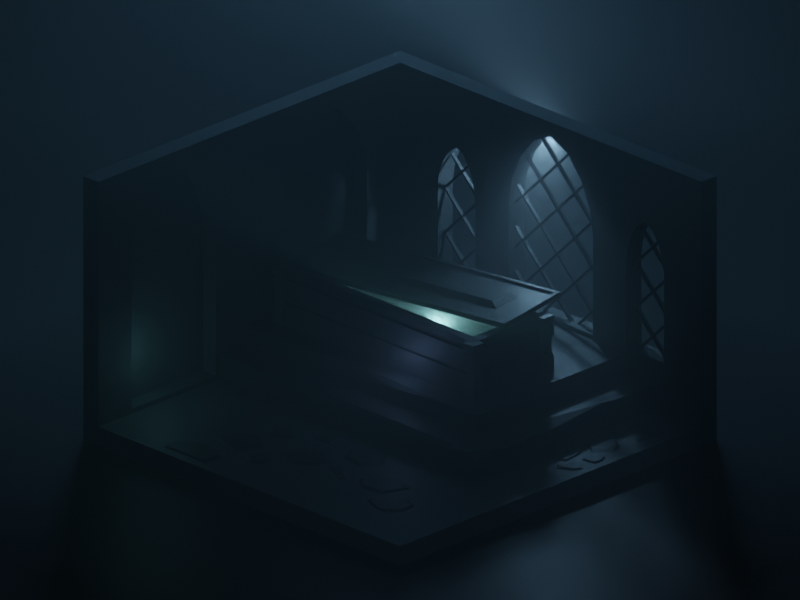 # Source: Crypt.blend  (saved by Blender 2.82.7; exported with 4.5.12 LTS)
import bpy
from mathutils import Matrix  # noqa: F401  (used for matrix-valued properties, if any)

bpy.ops.wm.read_factory_settings(use_empty=True)
scene = bpy.context.scene
scene.name = 'Scene'

# ---- collections
col_collection = bpy.data.collections.new('Collection'); scene.collection.children.link(col_collection)

# ---- materials (node trees are filled in below, after node groups)
mat_stonelight = bpy.data.materials.new('StoneLight')
mat_stonedark = bpy.data.materials.new('StoneDark')
mat_blackplain = bpy.data.materials.new('BlackPlain')
mat_material_001 = bpy.data.materials.new('Material.001')

# ---- material node trees
mat_stonelight.use_nodes = True; mat_stonelight.node_tree.nodes.clear()
_N = mat_stonelight.node_tree.nodes; _L = mat_stonelight.node_tree.links
n0 = _N.new('ShaderNodeOutputMaterial'); n0.name = 'Material Output'; n0.location = (300, 300)
n1 = _N.new('ShaderNodeBsdfPrincipled'); n1.name = 'Principled BSDF'; n1.location = (10, 300)
n1.distribution = 'GGX'
n1.subsurface_method = 'BURLEY'
n1.inputs[0].default_value = (0.2164, 0.2164, 0.2164, 1.0)
n1.inputs[3].default_value = 1.45
n1.inputs[27].default_value = (0.0, 0.0, 0.0, 1.0)
n1.inputs[28].default_value = 1.0
_L.new(n1.outputs[0], n0.inputs[0])
n0.is_active_output = True
mat_stonedark.use_nodes = True; mat_stonedark.node_tree.nodes.clear()
_N = mat_stonedark.node_tree.nodes; _L = mat_stonedark.node_tree.links
n0 = _N.new('ShaderNodeOutputMaterial'); n0.name = 'Material Output'; n0.location = (300, 300)
n1 = _N.new('ShaderNodeBsdfPrincipled'); n1.name = 'Principled BSDF'; n1.location = (10, 300)
n1.distribution = 'GGX'
n1.subsurface_method = 'BURLEY'
n1.inputs[0].default_value = (0.1329, 0.1329, 0.1329, 1.0)
n1.inputs[3].default_value = 1.45
n1.inputs[27].default_value = (0.0, 0.0, 0.0, 1.0)
n1.inputs[28].default_value = 1.0
_L.new(n1.outputs[0], n0.inputs[0])
n0.is_active_output = True
mat_blackplain.use_nodes = True; mat_blackplain.node_tree.nodes.clear()
_N = mat_blackplain.node_tree.nodes; _L = mat_blackplain.node_tree.links
n0 = _N.new('ShaderNodeOutputMaterial'); n0.name = 'Material Output'; n0.location = (300, 300)
n1 = _N.new('ShaderNodeBsdfPrincipled'); n1.name = 'Principled BSDF'; n1.location = (10, 300)
n1.distribution = 'GGX'
n1.subsurface_method = 'BURLEY'
n1.inputs[0].default_value = (0.01002, 0.01002, 0.01002, 1.0)
n1.inputs[3].default_value = 1.45
n1.inputs[27].default_value = (0.0, 0.0, 0.0, 1.0)
n1.inputs[28].default_value = 1.0
_L.new(n1.outputs[0], n0.inputs[0])
n0.is_active_output = True
mat_material_001.use_nodes = True; mat_material_001.node_tree.nodes.clear()
_N = mat_material_001.node_tree.nodes; _L = mat_material_001.node_tree.links
n0 = _N.new('ShaderNodeOutputMaterial'); n0.name = 'Material Output'; n0.location = (300, 300)
n1 = _N.new('ShaderNodeVolumePrincipled'); n1.name = 'Principled Volume'; n1.location = (10, 274)
n1.inputs[2].default_value = 0.12
_L.new(n1.outputs[0], n0.inputs[1])
n0.is_active_output = True

# ---- world
world_world = bpy.data.worlds.new('World'); scene.world = world_world
world_world.use_nodes = True; world_world.node_tree.nodes.clear()
_N = world_world.node_tree.nodes; _L = world_world.node_tree.links
n0 = _N.new('ShaderNodeOutputWorld'); n0.name = 'World Output'; n0.location = (300, 300)
n1 = _N.new('ShaderNodeBackground'); n1.name = 'Background'; n1.location = (10, 300)
n1.inputs[0].default_value = (0.01165, 0.03272, 0.05088, 1.0)
_L.new(n1.outputs[0], n0.inputs[0])
n0.is_active_output = True
world_world.color = (0.05088, 0.05088, 0.05088)
world_world.use_sun_shadow = False
world_world.sun_shadow_jitter_overblur = 0.0

# ---- cameras
cam_camera_001 = bpy.data.cameras.new('Camera.001')
cam_camera_001.type = 'ORTHO'
cam_camera_001.ortho_scale = 15.0

# ---- lights
light_area = bpy.data.lights.new('Area', 'AREA')
light_area.color = (0.2825, 0.6267, 1.0)
light_area.transmission_factor = 0.0
light_area.energy = 785.4
light_area.shadow_soft_size = 9.964
light_area.shadow_maximum_resolution = 0.006
light_area.use_absolute_resolution = True
light_area.size = 9.964
light_area.size_y = 1.0
light_area_001 = bpy.data.lights.new('Area.001', 'AREA')
light_area_001.color = (0.3522, 0.6726, 1.0)
light_area_001.transmission_factor = 0.0
light_area_001.energy = 392.7
light_area_001.shadow_soft_size = 0.5
light_area_001.shadow_maximum_resolution = 0.006
light_area_001.use_absolute_resolution = True
light_area_001.size = 0.5
light_area_001.size_y = 1.0
light_point = bpy.data.lights.new('Point', 'POINT')
light_point.color = (0.3779, 0.9738, 1.0)
light_point.transmission_factor = 0.0
light_point.energy = 500.0
light_point.shadow_soft_size = 0.2
light_point.shadow_maximum_resolution = 0.006
light_point.use_absolute_resolution = True
light_point_001 = bpy.data.lights.new('Point.001', 'POINT')
light_point_001.color = (0.3173, 0.9409, 1.0)
light_point_001.transmission_factor = 0.0
light_point_001.use_shadow = False
light_point_001.energy = 11.0
light_point_001.shadow_soft_size = 1.0
light_point_001.shadow_maximum_resolution = 0.006
light_point_001.use_absolute_resolution = True
light_point_002 = bpy.data.lights.new('Point.002', 'POINT')
light_point_002.color = (0.357, 0.5339, 1.0)
light_point_002.transmission_factor = 0.0
light_point_002.energy = 11.0
light_point_002.shadow_soft_size = 0.25
light_point_002.shadow_maximum_resolution = 0.006
light_point_002.use_absolute_resolution = True

# ---- meshes
me_plane = bpy.data.meshes.new('Plane')
me_plane.from_pydata([(-1.0, -1.0, 0.0), (1.0, -1.0, 0.0), (-1.0, 1.0, 0.0), (1.0, 1.0, 0.0), (-1.0, -1.0, 1.25), (-1.0, 1.0, 1.25), (1.0, 1.0, 1.25), (-1.1, 1.1, -0.1), (-1.1, -1.0, -0.1), (1.0, -1.0, -0.1), (1.0, 1.1, -0.1), (-1.1, 1.1, 1.25), (-1.1, -1.0, 1.25), (1.0, 1.1, 1.25)], [], [(0, 2, 3, 1), (2, 5, 6, 3), (0, 4, 5, 2), (8, 9, 10, 7), (7, 10, 13, 11), (8, 7, 11, 12), (0, 1, 9, 8), (4, 0, 8, 12), (5, 4, 12, 11), (1, 3, 10, 9), (3, 6, 13, 10), (6, 5, 11, 13)])
_uv = me_plane.uv_layers.new(name='UVMap')
_uv.uv.foreach_set('vector', [0.0, 0.0, 0.0, 1.0, 1.0, 1.0, 1.0, 0.0, 0.0, 1.0, 0.0, 1.0, 1.0, 1.0, 1.0, 1.0, 0.0, 0.0, 0.0, 0.0, 0.0, 1.0, 0.0, 1.0, 0.0, 0.0, 1.0, 0.0, 1.0, 1.0, 0.0, 1.0, 0.0, 1.0, 1.0, 1.0, 1.0, 1.0, 0.0, 1.0, 0.0, 0.0, 0.0, 1.0, 0.0, 1.0, 0.0, 0.0, 0.0, 0.0, 1.0, 0.0, 1.0, 0.0, 0.0, 0.0, 0.0, 0.0, 0.0, 0.0, 0.0, 0.0, 0.0, 0.0, 0.0, 1.0, 0.0, 0.0, 0.0, 0.0, 0.0, 1.0, 1.0, 0.0, 1.0, 1.0, 1.0, 1.0, 1.0, 0.0, 1.0, 1.0, 1.0, 1.0, 1.0, 1.0, 1.0, 1.0, 1.0, 1.0, 0.0, 1.0, 0.0, 1.0, 1.0, 1.0])
me_plane.materials.append(mat_stonelight)
me_plane.use_remesh_fix_poles = True
me_plane.use_remesh_preserve_attributes = False
me_plane.use_mirror_vertex_groups = False
me_plane.update()
me_plane_001 = bpy.data.meshes.new('Plane.001')
me_plane_001.from_pydata([(-1.117, -0.9802, -8.641e-10), (1.117, -0.9802, -8.641e-10), (-6.324e-10, 2.736, -7.588e-08), (-1.117, 1.077, -3.16e-08), (-0.4459, 2.515, -6.835e-08), (-0.7984, 2.085, -5.57e-08), (-1.034, 1.551, -4.15e-08), (1.117, 1.077, -3.16e-08), (0.4459, 2.515, -6.835e-08), (0.7984, 2.085, -5.57e-08), (1.034, 1.551, -4.15e-08), (-3.0, -0.9802, 2.619e-08), (-2.001, -0.9802, 2.619e-08), (-2.501, 1.749, -4.423e-08), (-3.0, 0.8215, -1.948e-08), (-2.7, 1.625, -4.002e-08), (-2.857, 1.385, -3.295e-08), (-2.963, 1.086, -2.502e-08), (-2.001, 0.8215, -1.948e-08), (-2.301, 1.625, -4.002e-08), (-2.144, 1.385, -3.295e-08), (-2.038, 1.086, -2.502e-08), (3.0, -0.9802, 2.619e-08), (2.001, -0.9802, 2.619e-08), (2.501, 1.749, -4.423e-08), (3.0, 0.8215, -1.948e-08), (2.7, 1.625, -4.002e-08), (2.857, 1.385, -3.295e-08), (2.963, 1.086, -2.502e-08), (2.001, 0.8215, -1.948e-08), (2.301, 1.625, -4.002e-08), (2.144, 1.385, -3.295e-08), (2.038, 1.086, -2.502e-08), (-1.117, -0.9802, -0.8953), (1.117, -0.9802, -0.8953), (-6.324e-10, 2.736, -0.8953), (-1.117, 1.077, -0.8953), (-0.4459, 2.515, -0.8953), (-0.7984, 2.085, -0.8953), (-1.034, 1.551, -0.8953), (1.117, 1.077, -0.8953), (0.4459, 2.515, -0.8953), (0.7984, 2.085, -0.8953), (1.034, 1.551, -0.8953), (-3.0, -0.9802, -0.8953), (-2.001, -0.9802, -0.8953), (-2.501, 1.749, -0.8953), (-3.0, 0.8215, -0.8953), (-2.7, 1.625, -0.8953), (-2.857, 1.385, -0.8953), (-2.963, 1.086, -0.8953), (-2.001, 0.8215, -0.8953), (-2.301, 1.625, -0.8953), (-2.144, 1.385, -0.8953), (-2.038, 1.086, -0.8953), (3.0, -0.9802, -0.8953), (2.001, -0.9802, -0.8953), (2.501, 1.749, -0.8953), (3.0, 0.8215, -0.8953), (2.7, 1.625, -0.8953), (2.857, 1.385, -0.8953), (2.963, 1.086, -0.8953), (2.001, 0.8215, -0.8953), (2.301, 1.625, -0.8953), (2.144, 1.385, -0.8953), (2.038, 1.086, -0.8953)], [], [(0, 3, 6, 5, 4, 2, 8, 9, 10, 7, 1), (11, 14, 17, 16, 15, 13, 19, 20, 21, 18, 12), (22, 23, 29, 32, 31, 30, 24, 26, 27, 28, 25), (33, 34, 40, 43, 42, 41, 35, 37, 38, 39, 36), (44, 45, 51, 54, 53, 52, 46, 48, 49, 50, 47), (55, 58, 61, 60, 59, 57, 63, 64, 65, 62, 56), (9, 8, 41, 42), (24, 30, 63, 57), (16, 17, 50, 49), (2, 4, 37, 35), (17, 14, 47, 50), (4, 5, 38, 37), (19, 13, 46, 52), (5, 6, 39, 38), (23, 22, 55, 56), (6, 3, 36, 39), (22, 25, 58, 55), (8, 2, 35, 41), (29, 23, 56, 62), (11, 12, 45, 44), (32, 29, 62, 65), (14, 11, 44, 47), (31, 32, 65, 64), (12, 18, 51, 45), (0, 1, 34, 33), (30, 31, 64, 63), (18, 21, 54, 51), (3, 0, 33, 36), (26, 24, 57, 59), (21, 20, 53, 54), (1, 7, 40, 34), (27, 26, 59, 60), (20, 19, 52, 53), (7, 10, 43, 40), (28, 27, 60, 61), (13, 15, 48, 46), (10, 9, 42, 43), (25, 28, 61, 58), (15, 16, 49, 48)])
_uv = me_plane_001.uv_layers.new(name='UVMap')
_uv.uv.foreach_set('vector', [0.0, 0.0, 0.0, 0.6771, 0.03704, 0.8007, 0.1425, 0.9054, 0.3004, 0.9754, 0.4865, 1.0, 0.6996, 0.9754, 0.8575, 0.9054, 0.963, 0.8007, 1.0, 0.6771, 1.0, 0.0, 0.0, 0.0, 0.0, 0.6771, 0.03704, 0.8007, 0.1425, 0.9054, 0.3004, 0.9754, 0.4865, 1.0, 0.6996, 0.9754, 0.8575, 0.9054, 0.963, 0.8007, 1.0, 0.6771, 1.0, 0.0, 0.0, 0.0, 1.0, 0.0, 1.0, 0.6771, 0.963, 0.8007, 0.8575, 0.9054, 0.6996, 0.9754, 0.4865, 1.0, 0.3004, 0.9754, 0.1425, 0.9054, 0.03704, 0.8007, 0.0, 0.6771, 0.0, 0.0, 1.0, 0.0, 1.0, 0.6771, 0.963, 0.8007, 0.8575, 0.9054, 0.6996, 0.9754, 0.4865, 1.0, 0.3004, 0.9754, 0.1425, 0.9054, 0.03704, 0.8007, 0.0, 0.6771, 0.0, 0.0, 1.0, 0.0, 1.0, 0.6771, 0.963, 0.8007, 0.8575, 0.9054, 0.6996, 0.9754, 0.4865, 1.0, 0.3004, 0.9754, 0.1425, 0.9054, 0.03704, 0.8007, 0.0, 0.6771, 0.0, 0.0, 0.0, 0.6771, 0.03704, 0.8007, 0.1425, 0.9054, 0.3004, 0.9754, 0.4865, 1.0, 0.6996, 0.9754, 0.8575, 0.9054, 0.963, 0.8007, 1.0, 0.6771, 1.0, 0.0, 0.8575, 0.9054, 0.6996, 0.9754, 0.6996, 0.9754, 0.8575, 0.9054, 0.4865, 1.0, 0.6996, 0.9754, 0.6996, 0.9754, 0.4865, 1.0, 0.1425, 0.9054, 0.03704, 0.8007, 0.03704, 0.8007, 0.1425, 0.9054, 0.4865, 1.0, 0.3004, 0.9754, 0.3004, 0.9754, 0.4865, 1.0, 0.03704, 0.8007, 0.0, 0.6771, 0.0, 0.6771, 0.03704, 0.8007, 0.3004, 0.9754, 0.1425, 0.9054, 0.1425, 0.9054, 0.3004, 0.9754, 0.6996, 0.9754, 0.4865, 1.0, 0.4865, 1.0, 0.6996, 0.9754, 0.1425, 0.9054, 0.03704, 0.8007, 0.03704, 0.8007, 0.1425, 0.9054, 1.0, 0.0, 0.0, 0.0, 0.0, 0.0, 1.0, 0.0, 0.03704, 0.8007, 0.0, 0.6771, 0.0, 0.6771, 0.03704, 0.8007, 0.0, 0.0, 0.0, 0.6771, 0.0, 0.6771, 0.0, 0.0, 0.6996, 0.9754, 0.4865, 1.0, 0.4865, 1.0, 0.6996, 0.9754, 1.0, 0.6771, 1.0, 0.0, 1.0, 0.0, 1.0, 0.6771, 0.0, 0.0, 1.0, 0.0, 1.0, 0.0, 0.0, 0.0, 0.963, 0.8007, 1.0, 0.6771, 1.0, 0.6771, 0.963, 0.8007, 0.0, 0.6771, 0.0, 0.0, 0.0, 0.0, 0.0, 0.6771, 0.8575, 0.9054, 0.963, 0.8007, 0.963, 0.8007, 0.8575, 0.9054, 1.0, 0.0, 1.0, 0.6771, 1.0, 0.6771, 1.0, 0.0, 0.0, 0.0, 1.0, 0.0, 1.0, 0.0, 0.0, 0.0, 0.6996, 0.9754, 0.8575, 0.9054, 0.8575, 0.9054, 0.6996, 0.9754, 1.0, 0.6771, 0.963, 0.8007, 0.963, 0.8007, 1.0, 0.6771, 0.0, 0.6771, 0.0, 0.0, 0.0, 0.0, 0.0, 0.6771, 0.3004, 0.9754, 0.4865, 1.0, 0.4865, 1.0, 0.3004, 0.9754, 0.963, 0.8007, 0.8575, 0.9054, 0.8575, 0.9054, 0.963, 0.8007, 1.0, 0.0, 1.0, 0.6771, 1.0, 0.6771, 1.0, 0.0, 0.1425, 0.9054, 0.3004, 0.9754, 0.3004, 0.9754, 0.1425, 0.9054, 0.8575, 0.9054, 0.6996, 0.9754, 0.6996, 0.9754, 0.8575, 0.9054, 1.0, 0.6771, 0.963, 0.8007, 0.963, 0.8007, 1.0, 0.6771, 0.03704, 0.8007, 0.1425, 0.9054, 0.1425, 0.9054, 0.03704, 0.8007, 0.4865, 1.0, 0.3004, 0.9754, 0.3004, 0.9754, 0.4865, 1.0, 0.963, 0.8007, 0.8575, 0.9054, 0.8575, 0.9054, 0.963, 0.8007, 0.0, 0.6771, 0.03704, 0.8007, 0.03704, 0.8007, 0.0, 0.6771, 0.3004, 0.9754, 0.1425, 0.9054, 0.1425, 0.9054, 0.3004, 0.9754])
me_plane_001.use_remesh_fix_poles = True
me_plane_001.use_remesh_preserve_attributes = False
me_plane_001.use_mirror_vertex_groups = False
me_plane_001.update()
me_plane_004 = bpy.data.meshes.new('Plane.004')
me_plane_004.from_pydata([(-1.117, -1.879, 3.841e-08), (1.117, -1.879, 3.841e-08), (-6.324e-10, 2.736, -7.588e-08), (-1.117, 1.077, -3.16e-08), (-0.4459, 2.515, -6.835e-08), (-0.7984, 2.085, -5.57e-08), (-1.034, 1.551, -4.15e-08), (1.117, 1.077, -3.16e-08), (0.4459, 2.515, -6.835e-08), (0.7984, 2.085, -5.57e-08), (1.034, 1.551, -4.15e-08), (-1.117, -1.879, -0.8953), (1.117, -1.879, -0.8953), (-6.324e-10, 2.736, -0.8953), (-1.117, 1.077, -0.8953), (-0.4459, 2.515, -0.8953), (-0.7984, 2.085, -0.8953), (-1.034, 1.551, -0.8953), (1.117, 1.077, -0.8953), (0.4459, 2.515, -0.8953), (0.7984, 2.085, -0.8953), (1.034, 1.551, -0.8953)], [], [(0, 3, 6, 5, 4, 2, 8, 9, 10, 7, 1), (11, 12, 18, 21, 20, 19, 13, 15, 16, 17, 14), (9, 8, 19, 20), (2, 4, 15, 13), (4, 5, 16, 15), (5, 6, 17, 16), (6, 3, 14, 17), (8, 2, 13, 19), (0, 1, 12, 11), (3, 0, 11, 14), (1, 7, 18, 12), (7, 10, 21, 18), (10, 9, 20, 21)])
_uv = me_plane_004.uv_layers.new(name='UVMap')
_uv.uv.foreach_set('vector', [0.0, 0.0, 0.0, 0.6771, 0.03704, 0.8007, 0.1425, 0.9054, 0.3004, 0.9754, 0.4865, 1.0, 0.6996, 0.9754, 0.8575, 0.9054, 0.963, 0.8007, 1.0, 0.6771, 1.0, 0.0, 0.0, 0.0, 1.0, 0.0, 1.0, 0.6771, 0.963, 0.8007, 0.8575, 0.9054, 0.6996, 0.9754, 0.4865, 1.0, 0.3004, 0.9754, 0.1425, 0.9054, 0.03704, 0.8007, 0.0, 0.6771, 0.8575, 0.9054, 0.6996, 0.9754, 0.6996, 0.9754, 0.8575, 0.9054, 0.4865, 1.0, 0.3004, 0.9754, 0.3004, 0.9754, 0.4865, 1.0, 0.3004, 0.9754, 0.1425, 0.9054, 0.1425, 0.9054, 0.3004, 0.9754, 0.1425, 0.9054, 0.03704, 0.8007, 0.03704, 0.8007, 0.1425, 0.9054, 0.03704, 0.8007, 0.0, 0.6771, 0.0, 0.6771, 0.03704, 0.8007, 0.6996, 0.9754, 0.4865, 1.0, 0.4865, 1.0, 0.6996, 0.9754, 0.0, 0.0, 1.0, 0.0, 1.0, 0.0, 0.0, 0.0, 0.0, 0.6771, 0.0, 0.0, 0.0, 0.0, 0.0, 0.6771, 1.0, 0.0, 1.0, 0.6771, 1.0, 0.6771, 1.0, 0.0, 1.0, 0.6771, 0.963, 0.8007, 0.963, 0.8007, 1.0, 0.6771, 0.963, 0.8007, 0.8575, 0.9054, 0.8575, 0.9054, 0.963, 0.8007])
me_plane_004.use_remesh_fix_poles = True
me_plane_004.use_remesh_preserve_attributes = False
me_plane_004.use_mirror_vertex_groups = False
me_plane_004.update()
me_plane_005 = bpy.data.meshes.new('Plane.005')
me_plane_005.from_pydata([(-2.085, 1.419, 5.495e-07), (-2.085, 1.459, 5.495e-07), (-2.085, 0.7736, 5.495e-07), (-2.085, 0.8136, 5.495e-07), (-2.085, 0.1278, 5.495e-07), (-2.085, 0.1678, 5.495e-07), (-0.1278, -1.789, 5.495e-07), (-0.1678, -1.789, 5.495e-07), (1.789, 0.1678, 5.495e-07), (1.789, 0.1278, 5.495e-07), (-0.1678, 2.085, 5.495e-07), (-0.1278, 2.085, 5.495e-07), (-0.8136, 2.085, 5.495e-07), (-0.7736, 2.085, 5.495e-07), (-1.459, 2.085, 5.495e-07), (-1.419, 2.085, 5.495e-07), (-1.419, -0.4779, 5.495e-07), (-1.459, -0.5179, 5.495e-07), (-1.419, 0.1278, 5.495e-07), (-1.419, 0.1678, 5.495e-07), (-1.459, 0.1678, 5.495e-07), (-1.459, 0.1278, 5.495e-07), (-1.419, 0.7736, 5.495e-07), (-1.419, 0.8136, 5.495e-07), (-1.459, 0.8136, 5.495e-07), (-1.459, 0.7736, 5.495e-07), (-1.419, 1.459, 5.495e-07), (-1.459, 1.459, 5.495e-07), (-1.459, 1.419, 5.495e-07), (-1.419, 1.419, 5.495e-07), (-0.7736, -1.124, 5.495e-07), (-0.8136, -1.164, 5.495e-07), (-0.7736, -0.5179, 5.495e-07), (-0.7736, -0.4779, 5.495e-07), (-0.8136, -0.4779, 5.495e-07), (-0.8136, -0.5179, 5.495e-07), (-0.7736, 0.1278, 5.495e-07), (-0.7736, 0.1678, 5.495e-07), (-0.8136, 0.1678, 5.495e-07), (-0.8136, 0.1278, 5.495e-07), (-0.7736, 0.7736, 5.495e-07), (-0.7736, 0.8136, 5.495e-07), (-0.8136, 0.8136, 5.495e-07), (-0.8136, 0.7736, 5.495e-07), (-0.7736, 1.459, 5.495e-07), (-0.8136, 1.459, 5.495e-07), (-0.8136, 1.419, 5.495e-07), (-0.7736, 1.419, 5.495e-07), (-0.1278, -1.164, 5.495e-07), (-0.1278, -1.124, 5.495e-07), (-0.1678, -1.124, 5.495e-07), (-0.1678, -1.164, 5.495e-07), (-0.1278, -0.5179, 5.495e-07), (-0.1278, -0.4779, 5.495e-07), (-0.1678, -0.4779, 5.495e-07), (-0.1678, -0.5179, 5.495e-07), (-0.1278, 0.1278, 5.495e-07), (-0.1278, 0.1678, 5.495e-07), (-0.1678, 0.1678, 5.495e-07), (-0.1678, 0.1278, 5.495e-07), (-0.1278, 0.7736, 5.495e-07), (-0.1278, 0.8136, 5.495e-07), (-0.1678, 0.8136, 5.495e-07), (-0.1678, 0.7736, 5.495e-07), (-0.1278, 1.459, 5.495e-07), (-0.1678, 1.459, 5.495e-07), (-0.1678, 1.419, 5.495e-07), (-0.1278, 1.419, 5.495e-07), (0.4779, -1.124, 5.495e-07), (0.5179, -1.164, 5.495e-07), (0.5179, -0.5179, 5.495e-07), (0.5179, -0.4779, 5.495e-07), (0.4779, -0.4779, 5.495e-07), (0.4779, -0.5179, 5.495e-07), (0.5179, 0.1278, 5.495e-07), (0.5179, 0.1678, 5.495e-07), (0.4779, 0.1678, 5.495e-07), (0.4779, 0.1278, 5.495e-07), (0.5179, 0.7736, 5.495e-07), (0.5179, 0.8136, 5.495e-07), (0.4779, 0.8136, 5.495e-07), (0.4779, 0.7736, 5.495e-07), (0.4779, 1.419, 5.495e-07), (0.5179, 1.459, 5.495e-07), (1.124, -0.4779, 5.495e-07), (1.164, -0.5179, 5.495e-07), (1.164, 0.1278, 5.495e-07), (1.164, 0.1678, 5.495e-07), (1.124, 0.1678, 5.495e-07), (1.124, 0.1278, 5.495e-07), (1.124, 0.7736, 5.495e-07), (1.164, 0.8136, 5.495e-07), (-1.459, 0.1278, -0.07719), (-1.419, 0.1278, -0.07719), (-1.419, 0.1678, -0.07719), (-1.459, 0.1678, -0.07719), (-1.459, 0.7736, -0.07719), (-1.419, 0.7736, -0.07719), (-1.419, 0.8136, -0.07719), (-1.459, 0.8136, -0.07719), (-1.419, 1.419, -0.07719), (-1.419, 1.459, -0.07719), (-1.459, 1.459, -0.07719), (-1.459, 1.419, -0.07719), (-0.8136, -0.5179, -0.07719), (-0.7736, -0.5179, -0.07719), (-0.7736, -0.4779, -0.07719), (-0.8136, -0.4779, -0.07719), (-0.8136, 0.1278, -0.07719), (-0.7736, 0.1278, -0.07719), (-0.7736, 0.1678, -0.07719), (-0.8136, 0.1678, -0.07719), (-0.8136, 0.7736, -0.07719), (-0.7736, 0.7736, -0.07719), (-0.7736, 0.8136, -0.07719), (-0.8136, 0.8136, -0.07719), (-0.7736, 1.419, -0.07719), (-0.7736, 1.459, -0.07719), (-0.8136, 1.459, -0.07719), (-0.8136, 1.419, -0.07719), (-0.1678, -1.164, -0.07719), (-0.1278, -1.164, -0.07719), (-0.1278, -1.124, -0.07719), (-0.1678, -1.124, -0.07719), (-0.1678, -0.5179, -0.07719), (-0.1278, -0.5179, -0.07719), (-0.1278, -0.4779, -0.07719), (-0.1678, -0.4779, -0.07719), (-0.1678, 0.1278, -0.07719), (-0.1278, 0.1278, -0.07719), (-0.1278, 0.1678, -0.07719), (-0.1678, 0.1678, -0.07719), (-0.1678, 0.7736, -0.07719), (-0.1278, 0.7736, -0.07719), (-0.1278, 0.8136, -0.07719), (-0.1678, 0.8136, -0.07719), (-0.1278, 1.419, -0.07719), (-0.1278, 1.459, -0.07719), (-0.1678, 1.459, -0.07719), (-0.1678, 1.419, -0.07719), (0.4779, -0.5179, -0.07719), (0.5179, -0.5179, -0.07719), (0.5179, -0.4779, -0.07719), (0.4779, -0.4779, -0.07719), (0.4779, 0.1278, -0.07719), (0.5179, 0.1278, -0.07719), (0.5179, 0.1678, -0.07719), (0.4779, 0.1678, -0.07719), (0.4779, 0.7736, -0.07719), (0.5179, 0.7736, -0.07719), (0.5179, 0.8136, -0.07719), (0.4779, 0.8136, -0.07719), (1.124, 0.1278, -0.07719), (1.164, 0.1278, -0.07719), (1.164, 0.1678, -0.07719), (1.124, 0.1678, -0.07719), (-1.419, 2.085, -0.07719), (-1.459, 2.085, -0.07719), (-1.459, -0.5179, -0.07719), (-1.419, -0.4779, -0.07719), (-0.7736, 2.085, -0.07719), (-0.8136, 2.085, -0.07719), (-0.8136, -1.164, -0.07719), (-0.7736, -1.124, -0.07719), (-0.1278, 2.085, -0.07719), (-0.1678, 2.085, -0.07719), (-0.1678, -1.789, -0.07719), (-0.1278, -1.789, -0.07719), (0.4779, -1.124, -0.07719), (0.5179, -1.164, -0.07719), (0.5179, 1.459, -0.07719), (0.4779, 1.419, -0.07719), (1.124, -0.4779, -0.07719), (1.164, -0.5179, -0.07719), (1.164, 0.8136, -0.07719), (1.124, 0.7736, -0.07719), (-2.085, 0.1678, -0.07719), (-2.085, 0.1278, -0.07719), (-2.085, 0.8136, -0.07719), (-2.085, 0.7736, -0.07719), (-2.085, 1.459, -0.07719), (-2.085, 1.419, -0.07719), (1.789, 0.1278, -0.07719), (1.789, 0.1678, -0.07719)], [], [(18, 21, 20, 19), (22, 25, 24, 23), (26, 29, 28, 27), (32, 35, 34, 33), (36, 39, 38, 37), (40, 43, 42, 41), (44, 47, 46, 45), (48, 51, 50, 49), (52, 55, 54, 53), (56, 59, 58, 57), (60, 63, 62, 61), (64, 67, 66, 65), (70, 73, 72, 71), (74, 77, 76, 75), (78, 81, 80, 79), (86, 89, 88, 87), (26, 27, 14, 15), (16, 17, 21, 18), (19, 20, 25, 22), (23, 24, 28, 29), (44, 45, 12, 13), (30, 31, 35, 32), (33, 34, 39, 36), (37, 38, 43, 40), (41, 42, 46, 47), (64, 65, 10, 11), (6, 7, 51, 48), (49, 50, 55, 52), (53, 54, 59, 56), (57, 58, 63, 60), (61, 62, 66, 67), (69, 68, 73, 70), (71, 72, 77, 74), (75, 76, 81, 78), (79, 80, 82, 83), (85, 84, 89, 86), (87, 88, 90, 91), (20, 21, 4, 5), (24, 25, 2, 3), (27, 28, 0, 1), (34, 35, 17, 16), (38, 39, 18, 19), (42, 43, 22, 23), (45, 46, 29, 26), (50, 51, 31, 30), (54, 55, 32, 33), (58, 59, 36, 37), (62, 63, 40, 41), (65, 66, 47, 44), (68, 69, 48, 49), (72, 73, 52, 53), (76, 77, 56, 57), (80, 81, 60, 61), (83, 82, 67, 64), (84, 85, 70, 71), (88, 89, 74, 75), (91, 90, 78, 79), (8, 9, 86, 87), (93, 94, 95, 92), (97, 98, 99, 96), (101, 102, 103, 100), (105, 106, 107, 104), (109, 110, 111, 108), (113, 114, 115, 112), (117, 118, 119, 116), (121, 122, 123, 120), (125, 126, 127, 124), (129, 130, 131, 128), (133, 134, 135, 132), (137, 138, 139, 136), (141, 142, 143, 140), (145, 146, 147, 144), (149, 150, 151, 148), (153, 154, 155, 152), (101, 156, 157, 102), (159, 93, 92, 158), (94, 97, 96, 95), (98, 100, 103, 99), (117, 160, 161, 118), (163, 105, 104, 162), (106, 109, 108, 107), (110, 113, 112, 111), (114, 116, 119, 115), (137, 164, 165, 138), (167, 121, 120, 166), (122, 125, 124, 123), (126, 129, 128, 127), (130, 133, 132, 131), (134, 136, 139, 135), (169, 141, 140, 168), (142, 145, 144, 143), (146, 149, 148, 147), (150, 170, 171, 151), (173, 153, 152, 172), (154, 174, 175, 155), (95, 176, 177, 92), (99, 178, 179, 96), (102, 180, 181, 103), (107, 159, 158, 104), (111, 94, 93, 108), (115, 98, 97, 112), (118, 101, 100, 119), (123, 163, 162, 120), (127, 106, 105, 124), (131, 110, 109, 128), (135, 114, 113, 132), (138, 117, 116, 139), (168, 122, 121, 169), (143, 126, 125, 140), (147, 130, 129, 144), (151, 134, 133, 148), (170, 137, 136, 171), (172, 142, 141, 173), (155, 146, 145, 152), (174, 150, 149, 175), (183, 154, 153, 182), (80, 61, 134, 151), (1, 0, 181, 180), (63, 58, 131, 132), (25, 20, 95, 96), (60, 81, 148, 133), (0, 28, 103, 181), (61, 67, 136, 134), (23, 29, 100, 98), (83, 64, 137, 170), (34, 16, 159, 107), (66, 62, 135, 139), (28, 24, 99, 103), (67, 82, 171, 136), (17, 35, 104, 158), (44, 13, 160, 117), (84, 71, 142, 172), (38, 19, 94, 111), (69, 70, 141, 169), (13, 12, 161, 160), (70, 85, 173, 141), (18, 39, 108, 93), (73, 68, 168, 140), (12, 45, 118, 161), (88, 75, 146, 155), (42, 23, 98, 115), (71, 74, 145, 142), (74, 89, 152, 145), (22, 43, 112, 97), (77, 72, 143, 144), (30, 32, 105, 163), (91, 79, 150, 174), (45, 26, 101, 118), (75, 78, 149, 146), (35, 31, 162, 104), (78, 90, 175, 149), (29, 46, 119, 100), (81, 76, 147, 148), (33, 36, 109, 106), (9, 8, 183, 182), (50, 30, 163, 123), (79, 83, 170, 150), (39, 34, 107, 108), (8, 87, 154, 183), (31, 51, 120, 162), (37, 40, 113, 110), (86, 9, 182, 153), (54, 33, 106, 127), (82, 80, 151, 171), (43, 38, 111, 112), (32, 55, 124, 105), (41, 47, 116, 114), (58, 37, 110, 131), (85, 86, 153, 173), (46, 42, 115, 119), (36, 59, 128, 109), (89, 84, 172, 152), (64, 11, 164, 137), (62, 41, 114, 135), (87, 91, 174, 154), (11, 10, 165, 164), (40, 63, 132, 113), (10, 65, 138, 165), (65, 44, 117, 138), (90, 88, 155, 175), (7, 6, 167, 166), (47, 66, 139, 116), (20, 5, 176, 95), (6, 48, 121, 167), (26, 15, 156, 101), (68, 49, 122, 168), (5, 4, 177, 176), (51, 7, 166, 120), (15, 14, 157, 156), (48, 69, 169, 121), (4, 21, 92, 177), (49, 52, 125, 122), (14, 27, 102, 157), (72, 53, 126, 143), (24, 3, 178, 99), (55, 50, 123, 124), (52, 73, 140, 125), (3, 2, 179, 178), (53, 56, 129, 126), (16, 18, 93, 159), (76, 57, 130, 147), (2, 25, 96, 179), (59, 54, 127, 128), (21, 17, 158, 92), (56, 77, 144, 129), (27, 1, 180, 102), (57, 60, 133, 130), (19, 22, 97, 94)])
_uv = me_plane_005.uv_layers.new(name='UVMap')
_uv.uv.foreach_set('vector', [0.1718, 0.4948, 0.1615, 0.4948, 0.1615, 0.5052, 0.1718, 0.5052, 0.1718, 0.6615, 0.1615, 0.6615, 0.1615, 0.6718, 0.1718, 0.6718, 0.1718, 0.8385, 0.1718, 0.8282, 0.1615, 0.8282, 0.1615, 0.8385, 0.3385, 0.3282, 0.3282, 0.3282, 0.3282, 0.3385, 0.3385, 0.3385, 0.3385, 0.4948, 0.3282, 0.4948, 0.3282, 0.5052, 0.3385, 0.5052, 0.3385, 0.6615, 0.3282, 0.6615, 0.3282, 0.6718, 0.3385, 0.6718, 0.3385, 0.8385, 0.3385, 0.8282, 0.3282, 0.8282, 0.3282, 0.8385, 0.5052, 0.1615, 0.4948, 0.1615, 0.4948, 0.1718, 0.5052, 0.1718, 0.5052, 0.3282, 0.4948, 0.3282, 0.4948, 0.3385, 0.5052, 0.3385, 0.5052, 0.4948, 0.4948, 0.4948, 0.4948, 0.5052, 0.5052, 0.5052, 0.5052, 0.6615, 0.4948, 0.6615, 0.4948, 0.6718, 0.5052, 0.6718, 0.5052, 0.8385, 0.5052, 0.8282, 0.4948, 0.8282, 0.4948, 0.8385, 0.6718, 0.3282, 0.6615, 0.3282, 0.6615, 0.3385, 0.6718, 0.3385, 0.6718, 0.4948, 0.6615, 0.4948, 0.6615, 0.5052, 0.6718, 0.5052, 0.6718, 0.6615, 0.6615, 0.6615, 0.6615, 0.6718, 0.6718, 0.6718, 0.8385, 0.4948, 0.8282, 0.4948, 0.8282, 0.5052, 0.8385, 0.5052, 0.1718, 0.8385, 0.1615, 0.8385, 0.1615, 1.0, 0.1718, 1.0, 0.1718, 0.3385, 0.1615, 0.3282, 0.1615, 0.4948, 0.1718, 0.4948, 0.1718, 0.5052, 0.1615, 0.5052, 0.1615, 0.6615, 0.1718, 0.6615, 0.1718, 0.6718, 0.1615, 0.6718, 0.1615, 0.8282, 0.1718, 0.8282, 0.3385, 0.8385, 0.3282, 0.8385, 0.3282, 1.0, 0.3385, 1.0, 0.3385, 0.1718, 0.3282, 0.1615, 0.3282, 0.3282, 0.3385, 0.3282, 0.3385, 0.3385, 0.3282, 0.3385, 0.3282, 0.4948, 0.3385, 0.4948, 0.3385, 0.5052, 0.3282, 0.5052, 0.3282, 0.6615, 0.3385, 0.6615, 0.3385, 0.6718, 0.3282, 0.6718, 0.3282, 0.8282, 0.3385, 0.8282, 0.5052, 0.8385, 0.4948, 0.8385, 0.4948, 1.0, 0.5052, 1.0, 0.5052, 0.0, 0.4948, 0.0, 0.4948, 0.1615, 0.5052, 0.1615, 0.5052, 0.1718, 0.4948, 0.1718, 0.4948, 0.3282, 0.5052, 0.3282, 0.5052, 0.3385, 0.4948, 0.3385, 0.4948, 0.4948, 0.5052, 0.4948, 0.5052, 0.5052, 0.4948, 0.5052, 0.4948, 0.6615, 0.5052, 0.6615, 0.5052, 0.6718, 0.4948, 0.6718, 0.4948, 0.8282, 0.5052, 0.8282, 0.6718, 0.1615, 0.6615, 0.1718, 0.6615, 0.3282, 0.6718, 0.3282, 0.6718, 0.3385, 0.6615, 0.3385, 0.6615, 0.4948, 0.6718, 0.4948, 0.6718, 0.5052, 0.6615, 0.5052, 0.6615, 0.6615, 0.6718, 0.6615, 0.6718, 0.6718, 0.6615, 0.6718, 0.6615, 0.8282, 0.6718, 0.8385, 0.8385, 0.3282, 0.8282, 0.3385, 0.8282, 0.4948, 0.8385, 0.4948, 0.8385, 0.5052, 0.8282, 0.5052, 0.8282, 0.6615, 0.8385, 0.6718, 0.1615, 0.5052, 0.1615, 0.4948, 0.0, 0.4948, 0.0, 0.5052, 0.1615, 0.6718, 0.1615, 0.6615, 0.0, 0.6615, 0.0, 0.6718, 0.1615, 0.8385, 0.1615, 0.8282, 0.0, 0.8282, 0.0, 0.8385, 0.3282, 0.3385, 0.3282, 0.3282, 0.1615, 0.3282, 0.1718, 0.3385, 0.3282, 0.5052, 0.3282, 0.4948, 0.1718, 0.4948, 0.1718, 0.5052, 0.3282, 0.6718, 0.3282, 0.6615, 0.1718, 0.6615, 0.1718, 0.6718, 0.3282, 0.8385, 0.3282, 0.8282, 0.1718, 0.8282, 0.1718, 0.8385, 0.4948, 0.1718, 0.4948, 0.1615, 0.3282, 0.1615, 0.3385, 0.1718, 0.4948, 0.3385, 0.4948, 0.3282, 0.3385, 0.3282, 0.3385, 0.3385, 0.4948, 0.5052, 0.4948, 0.4948, 0.3385, 0.4948, 0.3385, 0.5052, 0.4948, 0.6718, 0.4948, 0.6615, 0.3385, 0.6615, 0.3385, 0.6718, 0.4948, 0.8385, 0.4948, 0.8282, 0.3385, 0.8282, 0.3385, 0.8385, 0.6615, 0.1718, 0.6718, 0.1615, 0.5052, 0.1615, 0.5052, 0.1718, 0.6615, 0.3385, 0.6615, 0.3282, 0.5052, 0.3282, 0.5052, 0.3385, 0.6615, 0.5052, 0.6615, 0.4948, 0.5052, 0.4948, 0.5052, 0.5052, 0.6615, 0.6718, 0.6615, 0.6615, 0.5052, 0.6615, 0.5052, 0.6718, 0.6718, 0.8385, 0.6615, 0.8282, 0.5052, 0.8282, 0.5052, 0.8385, 0.8282, 0.3385, 0.8385, 0.3282, 0.6718, 0.3282, 0.6718, 0.3385, 0.8282, 0.5052, 0.8282, 0.4948, 0.6718, 0.4948, 0.6718, 0.5052, 0.8385, 0.6718, 0.8282, 0.6615, 0.6718, 0.6615, 0.6718, 0.6718, 1.0, 0.5052, 1.0, 0.4948, 0.8385, 0.4948, 0.8385, 0.5052, 0.1718, 0.4948, 0.1718, 0.5052, 0.1615, 0.5052, 0.1615, 0.4948, 0.1718, 0.6615, 0.1718, 0.6718, 0.1615, 0.6718, 0.1615, 0.6615, 0.1718, 0.8385, 0.1615, 0.8385, 0.1615, 0.8282, 0.1718, 0.8282, 0.3385, 0.3282, 0.3385, 0.3385, 0.3282, 0.3385, 0.3282, 0.3282, 0.3385, 0.4948, 0.3385, 0.5052, 0.3282, 0.5052, 0.3282, 0.4948, 0.3385, 0.6615, 0.3385, 0.6718, 0.3282, 0.6718, 0.3282, 0.6615, 0.3385, 0.8385, 0.3282, 0.8385, 0.3282, 0.8282, 0.3385, 0.8282, 0.5052, 0.1615, 0.5052, 0.1718, 0.4948, 0.1718, 0.4948, 0.1615, 0.5052, 0.3282, 0.5052, 0.3385, 0.4948, 0.3385, 0.4948, 0.3282, 0.5052, 0.4948, 0.5052, 0.5052, 0.4948, 0.5052, 0.4948, 0.4948, 0.5052, 0.6615, 0.5052, 0.6718, 0.4948, 0.6718, 0.4948, 0.6615, 0.5052, 0.8385, 0.4948, 0.8385, 0.4948, 0.8282, 0.5052, 0.8282, 0.6718, 0.3282, 0.6718, 0.3385, 0.6615, 0.3385, 0.6615, 0.3282, 0.6718, 0.4948, 0.6718, 0.5052, 0.6615, 0.5052, 0.6615, 0.4948, 0.6718, 0.6615, 0.6718, 0.6718, 0.6615, 0.6718, 0.6615, 0.6615, 0.8385, 0.4948, 0.8385, 0.5052, 0.8282, 0.5052, 0.8282, 0.4948, 0.1718, 0.8385, 0.1718, 1.0, 0.1615, 1.0, 0.1615, 0.8385, 0.1718, 0.3385, 0.1718, 0.4948, 0.1615, 0.4948, 0.1615, 0.3282, 0.1718, 0.5052, 0.1718, 0.6615, 0.1615, 0.6615, 0.1615, 0.5052, 0.1718, 0.6718, 0.1718, 0.8282, 0.1615, 0.8282, 0.1615, 0.6718, 0.3385, 0.8385, 0.3385, 1.0, 0.3282, 1.0, 0.3282, 0.8385, 0.3385, 0.1718, 0.3385, 0.3282, 0.3282, 0.3282, 0.3282, 0.1615, 0.3385, 0.3385, 0.3385, 0.4948, 0.3282, 0.4948, 0.3282, 0.3385, 0.3385, 0.5052, 0.3385, 0.6615, 0.3282, 0.6615, 0.3282, 0.5052, 0.3385, 0.6718, 0.3385, 0.8282, 0.3282, 0.8282, 0.3282, 0.6718, 0.5052, 0.8385, 0.5052, 1.0, 0.4948, 1.0, 0.4948, 0.8385, 0.5052, 0.0, 0.5052, 0.1615, 0.4948, 0.1615, 0.4948, 0.0, 0.5052, 0.1718, 0.5052, 0.3282, 0.4948, 0.3282, 0.4948, 0.1718, 0.5052, 0.3385, 0.5052, 0.4948, 0.4948, 0.4948, 0.4948, 0.3385, 0.5052, 0.5052, 0.5052, 0.6615, 0.4948, 0.6615, 0.4948, 0.5052, 0.5052, 0.6718, 0.5052, 0.8282, 0.4948, 0.8282, 0.4948, 0.6718, 0.6718, 0.1615, 0.6718, 0.3282, 0.6615, 0.3282, 0.6615, 0.1718, 0.6718, 0.3385, 0.6718, 0.4948, 0.6615, 0.4948, 0.6615, 0.3385, 0.6718, 0.5052, 0.6718, 0.6615, 0.6615, 0.6615, 0.6615, 0.5052, 0.6718, 0.6718, 0.6718, 0.8385, 0.6615, 0.8282, 0.6615, 0.6718, 0.8385, 0.3282, 0.8385, 0.4948, 0.8282, 0.4948, 0.8282, 0.3385, 0.8385, 0.5052, 0.8385, 0.6718, 0.8282, 0.6615, 0.8282, 0.5052, 0.1615, 0.5052, 0.0, 0.5052, 0.0, 0.4948, 0.1615, 0.4948, 0.1615, 0.6718, 0.0, 0.6718, 0.0, 0.6615, 0.1615, 0.6615, 0.1615, 0.8385, 0.0, 0.8385, 0.0, 0.8282, 0.1615, 0.8282, 0.3282, 0.3385, 0.1718, 0.3385, 0.1615, 0.3282, 0.3282, 0.3282, 0.3282, 0.5052, 0.1718, 0.5052, 0.1718, 0.4948, 0.3282, 0.4948, 0.3282, 0.6718, 0.1718, 0.6718, 0.1718, 0.6615, 0.3282, 0.6615, 0.3282, 0.8385, 0.1718, 0.8385, 0.1718, 0.8282, 0.3282, 0.8282, 0.4948, 0.1718, 0.3385, 0.1718, 0.3282, 0.1615, 0.4948, 0.1615, 0.4948, 0.3385, 0.3385, 0.3385, 0.3385, 0.3282, 0.4948, 0.3282, 0.4948, 0.5052, 0.3385, 0.5052, 0.3385, 0.4948, 0.4948, 0.4948, 0.4948, 0.6718, 0.3385, 0.6718, 0.3385, 0.6615, 0.4948, 0.6615, 0.4948, 0.8385, 0.3385, 0.8385, 0.3385, 0.8282, 0.4948, 0.8282, 0.6615, 0.1718, 0.5052, 0.1718, 0.5052, 0.1615, 0.6718, 0.1615, 0.6615, 0.3385, 0.5052, 0.3385, 0.5052, 0.3282, 0.6615, 0.3282, 0.6615, 0.5052, 0.5052, 0.5052, 0.5052, 0.4948, 0.6615, 0.4948, 0.6615, 0.6718, 0.5052, 0.6718, 0.5052, 0.6615, 0.6615, 0.6615, 0.6718, 0.8385, 0.5052, 0.8385, 0.5052, 0.8282, 0.6615, 0.8282, 0.8282, 0.3385, 0.6718, 0.3385, 0.6718, 0.3282, 0.8385, 0.3282, 0.8282, 0.5052, 0.6718, 0.5052, 0.6718, 0.4948, 0.8282, 0.4948, 0.8385, 0.6718, 0.6718, 0.6718, 0.6718, 0.6615, 0.8282, 0.6615, 1.0, 0.5052, 0.8385, 0.5052, 0.8385, 0.4948, 1.0, 0.4948, 0.6615, 0.6718, 0.5052, 0.6718, 0.5052, 0.6718, 0.6615, 0.6718, 0.0, 0.8385, 0.0, 0.8282, 0.0, 0.8282, 0.0, 0.8385, 0.4948, 0.6615, 0.4948, 0.5052, 0.4948, 0.5052, 0.4948, 0.6615, 0.1615, 0.6615, 0.1615, 0.5052, 0.1615, 0.5052, 0.1615, 0.6615, 0.5052, 0.6615, 0.6615, 0.6615, 0.6615, 0.6615, 0.5052, 0.6615, 0.0, 0.8282, 0.1615, 0.8282, 0.1615, 0.8282, 0.0, 0.8282, 0.5052, 0.6718, 0.5052, 0.8282, 0.5052, 0.8282, 0.5052, 0.6718, 0.1718, 0.6718, 0.1718, 0.8282, 0.1718, 0.8282, 0.1718, 0.6718, 0.6718, 0.8385, 0.5052, 0.8385, 0.5052, 0.8385, 0.6718, 0.8385, 0.3282, 0.3385, 0.1718, 0.3385, 0.1718, 0.3385, 0.3282, 0.3385, 0.4948, 0.8282, 0.4948, 0.6718, 0.4948, 0.6718, 0.4948, 0.8282, 0.1615, 0.8282, 0.1615, 0.6718, 0.1615, 0.6718, 0.1615, 0.8282, 0.5052, 0.8282, 0.6615, 0.8282, 0.6615, 0.8282, 0.5052, 0.8282, 0.1615, 0.3282, 0.3282, 0.3282, 0.3282, 0.3282, 0.1615, 0.3282, 0.3385, 0.8385, 0.3385, 1.0, 0.3385, 1.0, 0.3385, 0.8385, 0.8282, 0.3385, 0.6718, 0.3385, 0.6718, 0.3385, 0.8282, 0.3385, 0.3282, 0.5052, 0.1718, 0.5052, 0.1718, 0.5052, 0.3282, 0.5052, 0.6718, 0.1615, 0.6718, 0.3282, 0.6718, 0.3282, 0.6718, 0.1615, 0.3385, 1.0, 0.3282, 1.0, 0.3282, 1.0, 0.3385, 1.0, 0.6718, 0.3282, 0.8385, 0.3282, 0.8385, 0.3282, 0.6718, 0.3282, 0.1718, 0.4948, 0.3282, 0.4948, 0.3282, 0.4948, 0.1718, 0.4948, 0.6615, 0.3282, 0.6615, 0.1718, 0.6615, 0.1718, 0.6615, 0.3282, 0.3282, 1.0, 0.3282, 0.8385, 0.3282, 0.8385, 0.3282, 1.0, 0.8282, 0.5052, 0.6718, 0.5052, 0.6718, 0.5052, 0.8282, 0.5052, 0.3282, 0.6718, 0.1718, 0.6718, 0.1718, 0.6718, 0.3282, 0.6718, 0.6718, 0.3385, 0.6718, 0.4948, 0.6718, 0.4948, 0.6718, 0.3385, 0.6718, 0.4948, 0.8282, 0.4948, 0.8282, 0.4948, 0.6718, 0.4948, 0.1718, 0.6615, 0.3282, 0.6615, 0.3282, 0.6615, 0.1718, 0.6615, 0.6615, 0.4948, 0.6615, 0.3385, 0.6615, 0.3385, 0.6615, 0.4948, 0.3385, 0.1718, 0.3385, 0.3282, 0.3385, 0.3282, 0.3385, 0.1718, 0.8385, 0.6718, 0.6718, 0.6718, 0.6718, 0.6718, 0.8385, 0.6718, 0.3282, 0.8385, 0.1718, 0.8385, 0.1718, 0.8385, 0.3282, 0.8385, 0.6718, 0.5052, 0.6718, 0.6615, 0.6718, 0.6615, 0.6718, 0.5052, 0.3282, 0.3282, 0.3282, 0.1615, 0.3282, 0.1615, 0.3282, 0.3282, 0.6718, 0.6615, 0.8282, 0.6615, 0.8282, 0.6615, 0.6718, 0.6615, 0.1718, 0.8282, 0.3282, 0.8282, 0.3282, 0.8282, 0.1718, 0.8282, 0.6615, 0.6615, 0.6615, 0.5052, 0.6615, 0.5052, 0.6615, 0.6615, 0.3385, 0.3385, 0.3385, 0.4948, 0.3385, 0.4948, 0.3385, 0.3385, 1.0, 0.4948, 1.0, 0.5052, 1.0, 0.5052, 1.0, 0.4948, 0.4948, 0.1718, 0.3385, 0.1718, 0.3385, 0.1718, 0.4948, 0.1718, 0.6718, 0.6718, 0.6718, 0.8385, 0.6718, 0.8385, 0.6718, 0.6718, 0.3282, 0.4948, 0.3282, 0.3385, 0.3282, 0.3385, 0.3282, 0.4948, 1.0, 0.5052, 0.8385, 0.5052, 0.8385, 0.5052, 1.0, 0.5052, 0.3282, 0.1615, 0.4948, 0.1615, 0.4948, 0.1615, 0.3282, 0.1615, 0.3385, 0.5052, 0.3385, 0.6615, 0.3385, 0.6615, 0.3385, 0.5052, 0.8385, 0.4948, 1.0, 0.4948, 1.0, 0.4948, 0.8385, 0.4948, 0.4948, 0.3385, 0.3385, 0.3385, 0.3385, 0.3385, 0.4948, 0.3385, 0.6615, 0.8282, 0.6615, 0.6718, 0.6615, 0.6718, 0.6615, 0.8282, 0.3282, 0.6615, 0.3282, 0.5052, 0.3282, 0.5052, 0.3282, 0.6615, 0.3385, 0.3282, 0.4948, 0.3282, 0.4948, 0.3282, 0.3385, 0.3282, 0.3385, 0.6718, 0.3385, 0.8282, 0.3385, 0.8282, 0.3385, 0.6718, 0.4948, 0.5052, 0.3385, 0.5052, 0.3385, 0.5052, 0.4948, 0.5052, 0.8385, 0.3282, 0.8385, 0.4948, 0.8385, 0.4948, 0.8385, 0.3282, 0.3282, 0.8282, 0.3282, 0.6718, 0.3282, 0.6718, 0.3282, 0.8282, 0.3385, 0.4948, 0.4948, 0.4948, 0.4948, 0.4948, 0.3385, 0.4948, 0.8282, 0.4948, 0.8282, 0.3385, 0.8282, 0.3385, 0.8282, 0.4948, 0.5052, 0.8385, 0.5052, 1.0, 0.5052, 1.0, 0.5052, 0.8385, 0.4948, 0.6718, 0.3385, 0.6718, 0.3385, 0.6718, 0.4948, 0.6718, 0.8385, 0.5052, 0.8385, 0.6718, 0.8385, 0.6718, 0.8385, 0.5052, 0.5052, 1.0, 0.4948, 1.0, 0.4948, 1.0, 0.5052, 1.0, 0.3385, 0.6615, 0.4948, 0.6615, 0.4948, 0.6615, 0.3385, 0.6615, 0.4948, 1.0, 0.4948, 0.8385, 0.4948, 0.8385, 0.4948, 1.0, 0.4948, 0.8385, 0.3385, 0.8385, 0.3385, 0.8385, 0.4948, 0.8385, 0.8282, 0.6615, 0.8282, 0.5052, 0.8282, 0.5052, 0.8282, 0.6615, 0.4948, 0.0, 0.5052, 0.0, 0.5052, 0.0, 0.4948, 0.0, 0.3385, 0.8282, 0.4948, 0.8282, 0.4948, 0.8282, 0.3385, 0.8282, 0.1615, 0.5052, 0.0, 0.5052, 0.0, 0.5052, 0.1615, 0.5052, 0.5052, 0.0, 0.5052, 0.1615, 0.5052, 0.1615, 0.5052, 0.0, 0.1718, 0.8385, 0.1718, 1.0, 0.1718, 1.0, 0.1718, 0.8385, 0.6615, 0.1718, 0.5052, 0.1718, 0.5052, 0.1718, 0.6615, 0.1718, 0.0, 0.5052, 0.0, 0.4948, 0.0, 0.4948, 0.0, 0.5052, 0.4948, 0.1615, 0.4948, 0.0, 0.4948, 0.0, 0.4948, 0.1615, 0.1718, 1.0, 0.1615, 1.0, 0.1615, 1.0, 0.1718, 1.0, 0.5052, 0.1615, 0.6718, 0.1615, 0.6718, 0.1615, 0.5052, 0.1615, 0.0, 0.4948, 0.1615, 0.4948, 0.1615, 0.4948, 0.0, 0.4948, 0.5052, 0.1718, 0.5052, 0.3282, 0.5052, 0.3282, 0.5052, 0.1718, 0.1615, 1.0, 0.1615, 0.8385, 0.1615, 0.8385, 0.1615, 1.0, 0.6615, 0.3385, 0.5052, 0.3385, 0.5052, 0.3385, 0.6615, 0.3385, 0.1615, 0.6718, 0.0, 0.6718, 0.0, 0.6718, 0.1615, 0.6718, 0.4948, 0.3282, 0.4948, 0.1718, 0.4948, 0.1718, 0.4948, 0.3282, 0.5052, 0.3282, 0.6615, 0.3282, 0.6615, 0.3282, 0.5052, 0.3282, 0.0, 0.6718, 0.0, 0.6615, 0.0, 0.6615, 0.0, 0.6718, 0.5052, 0.3385, 0.5052, 0.4948, 0.5052, 0.4948, 0.5052, 0.3385, 0.1718, 0.3385, 0.1718, 0.4948, 0.1718, 0.4948, 0.1718, 0.3385, 0.6615, 0.5052, 0.5052, 0.5052, 0.5052, 0.5052, 0.6615, 0.5052, 0.0, 0.6615, 0.1615, 0.6615, 0.1615, 0.6615, 0.0, 0.6615, 0.4948, 0.4948, 0.4948, 0.3385, 0.4948, 0.3385, 0.4948, 0.4948, 0.1615, 0.4948, 0.1615, 0.3282, 0.1615, 0.3282, 0.1615, 0.4948, 0.5052, 0.4948, 0.6615, 0.4948, 0.6615, 0.4948, 0.5052, 0.4948, 0.1615, 0.8385, 0.0, 0.8385, 0.0, 0.8385, 0.1615, 0.8385, 0.5052, 0.5052, 0.5052, 0.6615, 0.5052, 0.6615, 0.5052, 0.5052, 0.1718, 0.5052, 0.1718, 0.6615, 0.1718, 0.6615, 0.1718, 0.5052])
me_plane_005.materials.append(mat_stonedark)
me_plane_005.use_remesh_fix_poles = True
me_plane_005.use_remesh_preserve_attributes = False
me_plane_005.use_mirror_vertex_groups = False
me_plane_005.update()
me_plane_006 = bpy.data.meshes.new('Plane.006')
me_plane_006.from_pydata([(-1.0, -3.798, 0.0), (5.8, -3.798, 0.0), (-1.0, 1.0, 0.0), (5.8, 1.0, 0.0), (-1.0, -3.798, 0.5132), (-1.0, 1.0, 0.5132), (5.144, -3.798, 0.0), (5.144, 1.0, 0.0), (5.144, 1.0, 0.5132), (-1.0, -3.131, 0.0), (5.8, -3.131, 0.0), (-1.0, -3.131, 0.5132), (5.144, -3.131, 0.5132), (5.144, -3.131, 0.0), (-1.0, 1.0, 0.9155), (5.144, -3.131, 0.9155), (3.096, 1.0, 0.0), (1.048, 1.0, 0.0), (3.096, 1.0, 0.5132), (1.048, 1.0, 0.5132), (1.048, -3.798, 0.0), (3.096, -3.798, 0.0), (1.048, -3.131, 0.0), (3.096, -3.131, 0.0), (3.096, -3.131, 0.5132), (1.048, -3.131, 0.5132), (3.096, 1.0, 0.9155), (1.048, 1.0, 0.9155), (5.8, -1.754, 0.0), (5.8, -0.377, 0.0), (5.144, -1.754, 0.5132), (5.144, -0.377, 0.5132), (-1.0, -0.377, 0.0), (-1.0, -1.754, 0.0), (-1.0, -0.377, 0.5132), (-1.0, -1.754, 0.5132), (5.144, -0.377, 0.0), (5.144, -1.754, 0.0), (-1.0, -0.377, 0.9155), (-1.0, -1.754, 0.9155), (1.048, -1.754, 0.9155), (1.048, -0.377, 0.9155), (3.096, -1.754, 0.9155), (3.096, -0.377, 0.9155), (1.048, -0.377, 0.0), (1.048, -1.754, 0.0), (3.096, -0.377, 0.0), (3.096, -1.754, 0.0), (3.096, -3.034, 0.9155), (3.096, -3.131, 0.8182), (3.989, -3.131, 0.9155), (1.048, -3.131, 0.6775), (0.9507, -3.131, 0.9155), (5.031, 1.0, 0.9155), (5.144, 1.0, 0.8027), (5.144, -1.754, 0.8027), (5.031, -1.754, 0.9155), (5.144, -2.739, 0.9155), (5.031, -0.377, 0.9155), (5.144, -0.377, 0.6774), (5.8, -3.131, 0.4317), (5.719, -3.131, 0.5132), (5.8, -3.212, 0.5132), (5.8, -1.754, 0.4317), (5.508, -1.754, 0.5132), (5.719, -0.377, 0.5132), (5.8, -0.377, 0.4317), (5.8, -0.00438, 0.5132), (5.144, -3.71, 0.5132), (5.144, -3.798, 0.4251), (5.232, -3.798, 0.5132), (1.048, -3.71, 0.5132), (0.3236, -3.798, 0.5132), (3.096, -3.798, 0.2733), (5.8, -3.798, 0.3154), (5.8, -3.408, 0.5132), (5.603, -3.798, 0.5132), (-1.0, -3.017, 0.9155), (-1.0, -3.131, 0.8019), (-0.8864, -3.131, 0.9155), (3.096, -3.753, 0.4697), (3.157, -3.71, 0.5132), (3.096, -3.648, 0.5132), (3.034, -3.71, 0.5132), (1.048, -3.798, 0.3601), (1.113, -3.798, 0.4251), (1.048, -3.752, 0.4711), (1.002, -3.798, 0.4711), (1.116, -3.034, 0.9155), (1.048, -2.965, 0.9155), (0.9996, -3.082, 0.9155), (1.048, -3.082, 0.8672), (5.8, 1.0, 0.4339), (5.721, 1.0, 0.5132), (5.8, 0.9207, 0.5132)], [], [(36, 7, 3, 29), (9, 0, 4, 11), (17, 2, 5, 19), (31, 65, 67, 94, 93, 8), (11, 25, 51, 52, 79, 78), (46, 16, 7, 36), (21, 23, 13, 6), (33, 9, 11, 35), (10, 28, 63, 60), (12, 61, 64, 30), (6, 13, 10, 1), (48, 50, 15, 57, 56, 42), (19, 5, 14, 27), (8, 18, 26, 53, 54), (77, 79, 52, 90, 89, 40, 39), (24, 12, 15, 50, 49), (43, 58, 53, 26), (18, 19, 27, 26), (38, 41, 27, 14), (41, 43, 26, 27), (0, 20, 84, 87, 72, 4), (4, 72, 71, 25, 11), (0, 9, 22, 20), (20, 22, 23, 21), (32, 2, 17, 44), (44, 17, 16, 46), (73, 69, 68, 81, 80), (7, 16, 18, 8), (16, 17, 19, 18), (22, 45, 47, 23), (45, 44, 46, 47), (9, 33, 45, 22), (33, 32, 44, 45), (35, 11, 78, 77, 39), (40, 42, 43, 41), (39, 40, 41, 38), (42, 56, 58, 43), (25, 24, 49, 51), (30, 31, 59, 55), (2, 32, 34, 5), (32, 33, 35, 34), (23, 47, 37, 13), (47, 46, 36, 37), (5, 34, 38, 14), (34, 35, 39, 38), (30, 64, 65, 31), (3, 7, 8, 93, 92), (68, 70, 76, 75, 62, 61, 12), (28, 29, 66, 63), (13, 37, 28, 10), (37, 36, 29, 28), (48, 49, 50), (89, 88, 48, 42, 40), (51, 91, 90, 52), (12, 30, 55, 57, 15), (55, 56, 57), (59, 54, 53, 58), (55, 59, 58, 56), (31, 8, 54, 59), (60, 61, 62), (65, 66, 67), (60, 63, 64, 61), (63, 66, 65, 64), (21, 6, 69, 73), (68, 69, 70), (86, 85, 73, 80, 83, 71), (82, 81, 68, 12, 24), (71, 83, 82, 24, 25), (6, 1, 74, 76, 70, 69), (74, 75, 76), (1, 10, 60, 62, 75, 74), (77, 78, 79), (80, 81, 82, 83), (20, 21, 73, 85, 84), (84, 85, 86, 87), (87, 86, 71, 72), (88, 89, 90, 91), (48, 88, 91, 51, 49), (92, 93, 94), (29, 3, 92, 94, 67, 66)])
_uv = me_plane_006.uv_layers.new(name='UVMap')
_uv.uv.foreach_set('vector', [0.9035, 0.713, 0.9035, 1.0, 1.0, 1.0, 1.0, 0.713, 0.0, 0.1391, 0.0, 0.0, 0.0, 0.0, 0.0, 0.1391, 0.3012, 1.0, 0.0, 1.0, 0.0, 1.0, 0.3012, 1.0, 0.9035, 0.713, 0.988, 0.713, 1.0, 0.7907, 1.0, 0.9835, 0.9883, 1.0, 0.9035, 1.0, 0.0, 0.1391, 0.3012, 0.1391, 0.3012, 0.1391, 0.2868, 0.1391, 0.01671, 0.1391, 0.0, 0.1391, 0.6023, 0.713, 0.6023, 1.0, 0.9035, 1.0, 0.9035, 0.713, 0.6023, 0.0, 0.6023, 0.1391, 0.9035, 0.1391, 0.9035, 0.0, 0.0, 0.426, 0.0, 0.1391, 0.0, 0.1391, 0.0, 0.426, 1.0, 0.1391, 1.0, 0.426, 1.0, 0.426, 1.0, 0.1391, 0.9035, 0.1391, 0.988, 0.1391, 0.9569, 0.426, 0.9035, 0.426, 0.9035, 0.0, 0.9035, 0.1391, 1.0, 0.1391, 1.0, 0.0, 0.6023, 0.1593, 0.7337, 0.1391, 0.9035, 0.1391, 0.9035, 0.2207, 0.8869, 0.426, 0.6023, 0.426, 0.3012, 1.0, 0.0, 1.0, 0.0, 1.0, 0.3012, 1.0, 0.9035, 1.0, 0.6023, 1.0, 0.6023, 1.0, 0.8869, 1.0, 0.9035, 1.0, 0.0, 0.1627, 0.01671, 0.1391, 0.2868, 0.1391, 0.294, 0.1493, 0.3012, 0.1736, 0.3012, 0.426, 0.0, 0.426, 0.6023, 0.1391, 0.9035, 0.1391, 0.9035, 0.1391, 0.7337, 0.1391, 0.6023, 0.1391, 0.6023, 0.713, 0.8869, 0.713, 0.8869, 1.0, 0.6023, 1.0, 0.6023, 1.0, 0.3012, 1.0, 0.3012, 1.0, 0.6023, 1.0, 0.0, 0.713, 0.3012, 0.713, 0.3012, 1.0, 0.0, 1.0, 0.3012, 0.713, 0.6023, 0.713, 0.6023, 1.0, 0.3012, 1.0, 0.0, 0.0, 0.3012, 0.0, 0.3012, 0.0, 0.2944, 0.0, 0.1946, 0.0, 0.0, 0.0, 0.0, 0.0, 0.1946, 0.0, 0.3012, 0.01836, 0.3012, 0.1391, 0.0, 0.1391, 0.0, 0.0, 0.0, 0.1391, 0.3012, 0.1391, 0.3012, 0.0, 0.3012, 0.0, 0.3012, 0.1391, 0.6023, 0.1391, 0.6023, 0.0, 0.0, 0.713, 0.0, 1.0, 0.3012, 1.0, 0.3012, 0.713, 0.3012, 0.713, 0.3012, 1.0, 0.6023, 1.0, 0.6023, 0.713, 0.6023, 0.0, 0.9035, 0.0, 0.9035, 0.01836, 0.6113, 0.01836, 0.6023, 0.009293, 0.9035, 1.0, 0.6023, 1.0, 0.6023, 1.0, 0.9035, 1.0, 0.6023, 1.0, 0.3012, 1.0, 0.3012, 1.0, 0.6023, 1.0, 0.3012, 0.1391, 0.3012, 0.426, 0.6023, 0.426, 0.6023, 0.1391, 0.3012, 0.426, 0.3012, 0.713, 0.6023, 0.713, 0.6023, 0.426, 0.0, 0.1391, 0.0, 0.426, 0.3012, 0.426, 0.3012, 0.1391, 0.0, 0.426, 0.0, 0.713, 0.3012, 0.713, 0.3012, 0.426, 0.0, 0.426, 0.0, 0.1391, 0.0, 0.1391, 0.0, 0.1627, 0.0, 0.426, 0.3012, 0.426, 0.6023, 0.426, 0.6023, 0.713, 0.3012, 0.713, 0.0, 0.426, 0.3012, 0.426, 0.3012, 0.713, 0.0, 0.713, 0.6023, 0.426, 0.8869, 0.426, 0.8869, 0.713, 0.6023, 0.713, 0.3012, 0.1391, 0.6023, 0.1391, 0.6023, 0.1391, 0.3012, 0.1391, 0.9035, 0.426, 0.9035, 0.713, 0.9035, 0.713, 0.9035, 0.426, 0.0, 1.0, 0.0, 0.713, 0.0, 0.713, 0.0, 1.0, 0.0, 0.713, 0.0, 0.426, 0.0, 0.426, 0.0, 0.713, 0.6023, 0.1391, 0.6023, 0.426, 0.9035, 0.426, 0.9035, 0.1391, 0.6023, 0.426, 0.6023, 0.713, 0.9035, 0.713, 0.9035, 0.426, 0.0, 1.0, 0.0, 0.713, 0.0, 0.713, 0.0, 1.0, 0.0, 0.713, 0.0, 0.426, 0.0, 0.426, 0.0, 0.713, 0.9035, 0.426, 0.9569, 0.426, 0.988, 0.713, 0.9035, 0.713, 1.0, 1.0, 0.9035, 1.0, 0.9035, 1.0, 0.9883, 1.0, 1.0, 1.0, 0.9035, 0.01836, 0.9164, 0.0, 0.9709, 0.0, 1.0, 0.08139, 1.0, 0.1221, 0.988, 0.1391, 0.9035, 0.1391, 1.0, 0.426, 1.0, 0.713, 1.0, 0.713, 1.0, 0.426, 0.9035, 0.1391, 0.9035, 0.426, 1.0, 0.426, 1.0, 0.1391, 0.9035, 0.426, 0.9035, 0.713, 1.0, 0.713, 1.0, 0.426, 0.6023, 0.1593, 0.6023, 0.1391, 0.7337, 0.1391, 0.3012, 0.1736, 0.3112, 0.1593, 0.6023, 0.1593, 0.6023, 0.426, 0.3012, 0.426, 0.3012, 0.1391, 0.3012, 0.1391, 0.294, 0.1391, 0.2868, 0.1391, 0.9035, 0.1391, 0.9035, 0.426, 0.9035, 0.426, 0.9035, 0.2207, 0.9035, 0.1391, 0.9035, 0.426, 0.9035, 0.426, 0.9035, 0.2207, 0.9035, 0.713, 0.9035, 1.0, 0.8869, 1.0, 0.8869, 0.713, 0.9035, 0.426, 0.9035, 0.713, 0.8869, 0.713, 0.8869, 0.426, 0.9035, 0.713, 0.9035, 1.0, 0.9035, 1.0, 0.9035, 0.713, 1.0, 0.1391, 1.0, 0.1391, 1.0, 0.1221, 0.988, 0.713, 1.0, 0.713, 1.0, 0.7907, 1.0, 0.1391, 1.0, 0.426, 0.9569, 0.426, 0.988, 0.1391, 1.0, 0.426, 1.0, 0.713, 0.988, 0.713, 0.9569, 0.426, 0.6023, 0.0, 0.9035, 0.0, 0.9035, 0.0, 0.6023, 0.0, 0.9035, 0.01836, 0.9035, 0.0, 0.9164, 0.0, 0.3012, 0.00958, 0.3107, 0.0, 0.6023, 0.0, 0.6023, 0.009293, 0.5933, 0.01836, 0.3012, 0.01836, 0.6023, 0.03118, 0.6113, 0.01836, 0.9035, 0.01836, 0.9035, 0.1391, 0.6023, 0.1391, 0.3012, 0.01836, 0.5933, 0.01836, 0.6023, 0.03118, 0.6023, 0.1391, 0.3012, 0.1391, 0.9035, 0.0, 1.0, 0.0, 1.0, 0.0, 0.9709, 0.0, 0.9164, 0.0, 0.9035, 0.0, 1.0, 0.0, 1.0, 0.08139, 0.9709, 0.0, 1.0, 0.0, 1.0, 0.1391, 1.0, 0.1391, 1.0, 0.1221, 1.0, 0.08139, 1.0, 0.0, 0.0, 0.1627, 0.0, 0.1391, 0.01671, 0.1391, 0.6023, 0.009293, 0.6113, 0.01836, 0.6023, 0.03118, 0.5933, 0.01836, 0.3012, 0.0, 0.6023, 0.0, 0.6023, 0.0, 0.3107, 0.0, 0.3012, 0.0, 0.3012, 0.0, 0.3012, 0.0, 0.2978, 0.0, 0.2944, 0.0, 0.2944, 0.0, 0.3012, 0.0, 0.3012, 0.0, 0.1946, 0.0, 0.3112, 0.1593, 0.3012, 0.1593, 0.3012, 0.1543, 0.3012, 0.1493, 0.6023, 0.1593, 0.3112, 0.1593, 0.3012, 0.1493, 0.3012, 0.1391, 0.6023, 0.1391, 1.0, 1.0, 0.9883, 1.0, 1.0, 0.9835, 1.0, 0.713, 1.0, 1.0, 1.0, 1.0, 1.0, 0.9835, 1.0, 0.7907, 1.0, 0.713])
me_plane_006.materials.append(mat_stonedark)
me_plane_006.use_remesh_fix_poles = True
me_plane_006.use_remesh_preserve_attributes = False
me_plane_006.use_mirror_vertex_groups = False
me_plane_006.update()
me_plane_007 = bpy.data.meshes.new('Plane.007')
me_plane_007.from_pydata([(-2.594, -1.0, -0.7023), (2.594, -1.0, -0.7023), (-2.594, 1.0, -0.7023), (2.594, 1.0, -0.7023), (-2.519, 0.9247, -0.2481), (-2.519, -0.9247, -0.2481), (2.519, -0.9247, -0.2481), (2.519, 0.9247, -0.2481), (-2.594, 1.0, -0.2481), (-2.594, -1.0, -0.2481), (2.594, -1.0, -0.2481), (2.594, 1.0, -0.2481), (-2.318, 0.7241, 0.4209), (-2.318, -0.7241, 0.4209), (2.318, -0.7241, 0.4209), (2.318, 0.7241, 0.4209), (-2.519, 0.9247, 0.4209), (-2.519, -0.9247, 0.4209), (2.519, -0.9247, 0.4209), (2.519, 0.9247, 0.4209), (-2.318, 0.7241, -0.621), (-2.318, -0.7241, -0.621), (2.318, -0.7241, -0.621), (2.318, 0.7241, -0.621), (-2.459, -0.8645, 0.1866), (-2.459, -0.8645, 0.3023), (2.459, -0.8645, 0.3023), (2.459, -0.8645, 0.1866), (2.519, 0.9247, 0.3023), (2.519, 0.9247, 0.1866), (2.519, -0.9247, 0.1866), (2.519, -0.9247, 0.3023), (-2.519, -0.9247, 0.3023), (-2.519, -0.9247, 0.1866), (-2.519, 0.9247, 0.1866), (-2.519, 0.9247, 0.3023), (-2.459, 0.8645, 0.1866), (-2.459, 0.8645, 0.3023), (2.459, 0.8645, 0.3023), (2.459, 0.8645, 0.1866)], [], [(0, 2, 3, 1), (7, 4, 34, 29), (3, 2, 8, 11), (0, 1, 10, 9), (1, 3, 11, 10), (2, 0, 9, 8), (5, 4, 8, 9), (6, 5, 9, 10), (7, 6, 10, 11), (4, 7, 11, 8), (15, 12, 20, 23), (4, 5, 33, 34), (6, 7, 29, 30), (35, 32, 17, 16), (13, 12, 16, 17), (14, 13, 17, 18), (15, 14, 18, 19), (12, 15, 19, 16), (21, 22, 23, 20), (13, 14, 22, 21), (14, 15, 23, 22), (12, 13, 21, 20), (32, 31, 18, 17), (5, 6, 30, 33), (26, 25, 24, 27), (31, 28, 19, 18), (32, 35, 37, 25), (28, 31, 26, 38), (31, 32, 25, 26), (33, 30, 27, 24), (28, 35, 16, 19), (37, 38, 39, 36), (25, 37, 36, 24), (38, 26, 27, 39), (30, 29, 39, 27), (34, 33, 24, 36), (29, 34, 36, 39), (35, 28, 38, 37)])
_uv = me_plane_007.uv_layers.new(name='UVMap')
_uv.uv.foreach_set('vector', [0.0, 0.0, 0.0, 1.0, 1.0, 1.0, 1.0, 0.0, 0.9855, 0.9624, 0.01451, 0.9624, 0.01451, 0.9624, 0.9855, 0.9624, 1.0, 1.0, 0.0, 1.0, 0.0, 1.0, 1.0, 1.0, 0.0, 0.0, 1.0, 0.0, 1.0, 0.0, 0.0, 0.0, 1.0, 0.0, 1.0, 1.0, 1.0, 1.0, 1.0, 0.0, 0.0, 1.0, 0.0, 0.0, 0.0, 0.0, 0.0, 1.0, 0.01451, 0.03764, 0.01451, 0.9624, 0.0, 1.0, 0.0, 0.0, 0.9855, 0.03764, 0.01451, 0.03764, 0.0, 0.0, 1.0, 0.0, 0.9855, 0.9624, 0.9855, 0.03764, 1.0, 0.0, 1.0, 1.0, 0.01451, 0.9624, 0.9855, 0.9624, 1.0, 1.0, 0.0, 1.0, 0.9468, 0.862, 0.05318, 0.862, 0.05318, 0.862, 0.9468, 0.862, 0.01451, 0.9624, 0.01451, 0.03764, 0.01451, 0.03764, 0.01451, 0.9624, 0.9855, 0.03764, 0.9855, 0.9624, 0.9855, 0.9624, 0.9855, 0.03764, 0.01451, 0.9624, 0.01451, 0.03764, 0.01451, 0.03764, 0.01451, 0.9624, 0.05318, 0.138, 0.05318, 0.862, 0.01451, 0.9624, 0.01451, 0.03764, 0.9468, 0.138, 0.05318, 0.138, 0.01451, 0.03764, 0.9855, 0.03764, 0.9468, 0.862, 0.9468, 0.138, 0.9855, 0.03764, 0.9855, 0.9624, 0.05318, 0.862, 0.9468, 0.862, 0.9855, 0.9624, 0.01451, 0.9624, 0.05318, 0.138, 0.9468, 0.138, 0.9468, 0.862, 0.05318, 0.862, 0.05318, 0.138, 0.9468, 0.138, 0.9468, 0.138, 0.05318, 0.138, 0.9468, 0.138, 0.9468, 0.862, 0.9468, 0.862, 0.9468, 0.138, 0.05318, 0.862, 0.05318, 0.138, 0.05318, 0.138, 0.05318, 0.862, 0.01451, 0.03764, 0.9855, 0.03764, 0.9855, 0.03764, 0.01451, 0.03764, 0.01451, 0.03764, 0.9855, 0.03764, 0.9855, 0.03764, 0.01451, 0.03764, 0.9855, 0.03764, 0.01451, 0.03764, 0.01451, 0.03764, 0.9855, 0.03764, 0.9855, 0.03764, 0.9855, 0.9624, 0.9855, 0.9624, 0.9855, 0.03764, 0.01451, 0.03764, 0.01451, 0.9624, 0.01451, 0.9624, 0.01451, 0.03764, 0.9855, 0.9624, 0.9855, 0.03764, 0.9855, 0.03764, 0.9855, 0.9624, 0.9855, 0.03764, 0.01451, 0.03764, 0.01451, 0.03764, 0.9855, 0.03764, 0.01451, 0.03764, 0.9855, 0.03764, 0.9855, 0.03764, 0.01451, 0.03764, 0.9855, 0.9624, 0.01451, 0.9624, 0.01451, 0.9624, 0.9855, 0.9624, 0.01451, 0.9624, 0.9855, 0.9624, 0.9855, 0.9624, 0.01451, 0.9624, 0.01451, 0.03764, 0.01451, 0.9624, 0.01451, 0.9624, 0.01451, 0.03764, 0.9855, 0.9624, 0.9855, 0.03764, 0.9855, 0.03764, 0.9855, 0.9624, 0.9855, 0.03764, 0.9855, 0.9624, 0.9855, 0.9624, 0.9855, 0.03764, 0.01451, 0.9624, 0.01451, 0.03764, 0.01451, 0.03764, 0.01451, 0.9624, 0.9855, 0.9624, 0.01451, 0.9624, 0.01451, 0.9624, 0.9855, 0.9624, 0.01451, 0.9624, 0.9855, 0.9624, 0.9855, 0.9624, 0.01451, 0.9624])
me_plane_007.materials.append(mat_stonedark)
me_plane_007.use_remesh_fix_poles = True
me_plane_007.use_remesh_preserve_attributes = False
me_plane_007.use_mirror_vertex_groups = False
me_plane_007.update()
me_plane_008 = bpy.data.meshes.new('Plane.008')
me_plane_008.from_pydata([(-1.0, -1.0, 0.0), (1.0, -1.0, 0.0), (-1.0, 1.0, 0.0), (1.0, 1.0, 0.0), (-1.0, 1.0, 8.152), (-1.0, -1.0, 8.152), (1.0, -1.0, 8.152), (1.0, 1.0, 8.152), (-0.7648, 0.7648, 2.997), (-1.0, 1.0, 2.079), (-1.0, 1.0, 5.475), (-0.7648, 0.7648, 4.557), (0.7648, 0.7648, 4.557), (1.0, 1.0, 5.475), (1.0, 1.0, 2.079), (0.7648, 0.7648, 2.997), (0.7648, -0.7648, 2.997), (1.0, -1.0, 2.079), (1.0, -1.0, 5.475), (0.7648, -0.7648, 4.557), (-0.7648, -0.7648, 4.557), (-1.0, -1.0, 5.475), (-1.0, -1.0, 2.079), (-0.7648, -0.7648, 2.997), (-0.8362, -0.8362, 6.601), (-0.8362, -0.8362, 7.026), (0.8362, -0.8362, 7.026), (0.8362, -0.8362, 6.601), (-1.0, 1.0, 7.026), (-1.0, 1.0, 6.601), (-1.0, -1.0, 7.026), (-1.0, -1.0, 6.601), (1.0, 1.0, 7.026), (1.0, 1.0, 6.601), (1.0, -1.0, 6.601), (1.0, -1.0, 7.026), (-0.8362, 0.8362, 7.026), (-0.8362, 0.8362, 6.601), (0.8362, 0.8362, 7.026), (0.8362, 0.8362, 6.601)], [], [(0, 2, 3, 1), (5, 6, 7, 4), (26, 25, 24, 27), (16, 15, 12, 19), (28, 30, 5, 4), (15, 8, 11, 12), (30, 35, 6, 5), (0, 1, 17, 22), (1, 3, 14, 17), (23, 16, 19, 20), (21, 18, 34, 31), (2, 0, 22, 9), (8, 23, 20, 11), (23, 8, 9, 22), (21, 10, 11, 20), (15, 16, 17, 14), (13, 18, 19, 12), (16, 23, 22, 17), (18, 21, 20, 19), (8, 15, 14, 9), (10, 13, 12, 11), (3, 2, 9, 14), (18, 13, 33, 34), (32, 28, 4, 7), (10, 21, 31, 29), (35, 32, 7, 6), (29, 31, 24, 37), (32, 35, 26, 38), (35, 30, 25, 26), (31, 34, 27, 24), (13, 10, 29, 33), (25, 36, 37, 24), (36, 38, 39, 37), (38, 26, 27, 39), (30, 28, 36, 25), (34, 33, 39, 27), (33, 29, 37, 39), (28, 32, 38, 36)])
_uv = me_plane_008.uv_layers.new(name='UVMap')
_uv.uv.foreach_set('vector', [0.0, 0.0, 0.0, 1.0, 1.0, 1.0, 1.0, 0.0, 0.0, 0.0, 1.0, 0.0, 1.0, 1.0, 0.0, 1.0, 1.0, 0.0, 0.0, 0.0, 0.0, 0.0, 1.0, 0.0, 1.0, 0.0, 1.0, 1.0, 1.0, 1.0, 1.0, 0.0, 0.0, 1.0, 0.0, 0.0, 0.0, 0.0, 0.0, 1.0, 1.0, 1.0, 0.0, 1.0, 0.0, 1.0, 1.0, 1.0, 0.0, 0.0, 1.0, 0.0, 1.0, 0.0, 0.0, 0.0, 0.0, 0.0, 1.0, 0.0, 1.0, 0.0, 0.0, 0.0, 1.0, 0.0, 1.0, 1.0, 1.0, 1.0, 1.0, 0.0, 0.0, 0.0, 1.0, 0.0, 1.0, 0.0, 0.0, 0.0, 0.0, 0.0, 1.0, 0.0, 1.0, 0.0, 0.0, 0.0, 0.0, 1.0, 0.0, 0.0, 0.0, 0.0, 0.0, 1.0, 0.0, 1.0, 0.0, 0.0, 0.0, 0.0, 0.0, 1.0, 0.0, 0.0, 0.0, 1.0, 0.0, 1.0, 0.0, 0.0, 0.0, 0.0, 0.0, 1.0, 0.0, 1.0, 0.0, 0.0, 1.0, 1.0, 1.0, 0.0, 1.0, 0.0, 1.0, 1.0, 1.0, 1.0, 1.0, 0.0, 1.0, 0.0, 1.0, 1.0, 1.0, 0.0, 0.0, 0.0, 0.0, 0.0, 1.0, 0.0, 1.0, 0.0, 0.0, 0.0, 0.0, 0.0, 1.0, 0.0, 0.0, 1.0, 1.0, 1.0, 1.0, 1.0, 0.0, 1.0, 0.0, 1.0, 1.0, 1.0, 1.0, 1.0, 0.0, 1.0, 1.0, 1.0, 0.0, 1.0, 0.0, 1.0, 1.0, 1.0, 1.0, 0.0, 1.0, 1.0, 1.0, 1.0, 1.0, 0.0, 1.0, 1.0, 0.0, 1.0, 0.0, 1.0, 1.0, 1.0, 0.0, 1.0, 0.0, 0.0, 0.0, 0.0, 0.0, 1.0, 1.0, 0.0, 1.0, 1.0, 1.0, 1.0, 1.0, 0.0, 0.0, 1.0, 0.0, 0.0, 0.0, 0.0, 0.0, 1.0, 1.0, 1.0, 1.0, 0.0, 1.0, 0.0, 1.0, 1.0, 1.0, 0.0, 0.0, 0.0, 0.0, 0.0, 1.0, 0.0, 0.0, 0.0, 1.0, 0.0, 1.0, 0.0, 0.0, 0.0, 1.0, 1.0, 0.0, 1.0, 0.0, 1.0, 1.0, 1.0, 0.0, 0.0, 0.0, 1.0, 0.0, 1.0, 0.0, 0.0, 0.0, 1.0, 1.0, 1.0, 1.0, 1.0, 0.0, 1.0, 1.0, 1.0, 1.0, 0.0, 1.0, 0.0, 1.0, 1.0, 0.0, 0.0, 0.0, 1.0, 0.0, 1.0, 0.0, 0.0, 1.0, 0.0, 1.0, 1.0, 1.0, 1.0, 1.0, 0.0, 1.0, 1.0, 0.0, 1.0, 0.0, 1.0, 1.0, 1.0, 0.0, 1.0, 1.0, 1.0, 1.0, 1.0, 0.0, 1.0])
me_plane_008.materials.append(mat_stonelight)
me_plane_008.use_remesh_fix_poles = True
me_plane_008.use_remesh_preserve_attributes = False
me_plane_008.use_mirror_vertex_groups = False
me_plane_008.update()
me_plane_009 = bpy.data.meshes.new('Plane.009')
me_plane_009.from_pydata([(-2.519, 0.9247, -0.09017), (-2.519, -0.9247, -0.09017), (2.519, -0.9247, -0.09017), (2.519, 0.9247, -0.09017), (-2.432, 0.8382, 0.01131), (-2.432, -0.8382, 0.01131), (2.432, -0.8382, 0.01131), (2.432, 0.8382, 0.01131), (-2.519, 0.9247, 0.01131), (-2.519, -0.9247, 0.01131), (2.519, -0.9247, 0.01131), (2.519, 0.9247, 0.01131), (-2.432, 0.8382, 0.01131), (-2.432, -0.8382, 0.01131), (2.432, -0.8382, 0.01131), (2.432, 0.8382, 0.01131), (-1.944, 0.3497, -0.03614), (-1.944, -0.3497, -0.03614), (1.944, -0.3497, -0.03614), (1.944, 0.3497, -0.03614), (-2.432, 0.8382, -0.03614), (-2.432, -0.8382, -0.03614), (2.432, -0.8382, -0.03614), (2.432, 0.8382, -0.03614), (-1.75, 0.2283, 0.05223), (-1.75, -0.2283, 0.05223), (1.75, -0.2283, 0.05223), (1.75, 0.2283, 0.05223)], [], [(0, 1, 2, 3), (4, 7, 15, 12), (3, 2, 10, 11), (1, 0, 8, 9), (0, 3, 11, 8), (2, 1, 9, 10), (4, 5, 9, 8), (5, 6, 10, 9), (6, 7, 11, 10), (7, 4, 8, 11), (14, 13, 21, 22), (6, 5, 13, 14), (7, 6, 14, 15), (5, 4, 12, 13), (16, 19, 27, 24), (15, 14, 22, 23), (13, 12, 20, 21), (12, 15, 23, 20), (16, 17, 21, 20), (17, 18, 22, 21), (18, 19, 23, 22), (19, 16, 20, 23), (24, 27, 26, 25), (18, 17, 25, 26), (19, 18, 26, 27), (17, 16, 24, 25)])
_uv = me_plane_009.uv_layers.new(name='UVMap')
_uv.uv.foreach_set('vector', [0.0, 0.0, 0.0, 0.0, 0.0, 0.0, 0.0, 0.0, 0.0, 0.0, 0.0, 0.0, 0.0, 0.0, 0.0, 0.0, 0.0, 0.0, 0.0, 0.0, 0.0, 0.0, 0.0, 0.0, 0.0, 0.0, 0.0, 0.0, 0.0, 0.0, 0.0, 0.0, 0.0, 0.0, 0.0, 0.0, 0.0, 0.0, 0.0, 0.0, 0.0, 0.0, 0.0, 0.0, 0.0, 0.0, 0.0, 0.0, 0.0, 0.0, 0.0, 0.0, 0.0, 0.0, 0.0, 0.0, 0.0, 0.0, 0.0, 0.0, 0.0, 0.0, 0.0, 0.0, 0.0, 0.0, 0.0, 0.0, 0.0, 0.0, 0.0, 0.0, 0.0, 0.0, 0.0, 0.0, 0.0, 0.0, 0.0, 0.0, 0.0, 0.0, 0.0, 0.0, 0.0, 0.0, 0.0, 0.0, 0.0, 0.0, 0.0, 0.0, 0.0, 0.0, 0.0, 0.0, 0.0, 0.0, 0.0, 0.0, 0.0, 0.0, 0.0, 0.0, 0.0, 0.0, 0.0, 0.0, 0.0, 0.0, 0.0, 0.0, 0.0, 0.0, 0.0, 0.0, 0.0, 0.0, 0.0, 0.0, 0.0, 0.0, 0.0, 0.0, 0.0, 0.0, 0.0, 0.0, 0.0, 0.0, 0.0, 0.0, 0.0, 0.0, 0.0, 0.0, 0.0, 0.0, 0.0, 0.0, 0.0, 0.0, 0.0, 0.0, 0.0, 0.0, 0.0, 0.0, 0.0, 0.0, 0.0, 0.0, 0.0, 0.0, 0.0, 0.0, 0.0, 0.0, 0.0, 0.0, 0.0, 0.0, 0.0, 0.0, 0.0, 0.0, 0.0, 0.0, 0.0, 0.0, 0.0, 0.0, 0.0, 0.0, 0.0, 0.0, 0.0, 0.0, 0.0, 0.0, 0.0, 0.0, 0.0, 0.0, 0.0, 0.0, 0.0, 0.0, 0.0, 0.0, 0.0, 0.0, 0.0, 0.0, 0.0, 0.0, 0.0, 0.0, 0.0, 0.0, 0.0, 0.0, 0.0, 0.0, 0.0, 0.0, 0.0, 0.0])
me_plane_009.materials.append(mat_stonedark)
me_plane_009.use_remesh_fix_poles = True
me_plane_009.use_remesh_preserve_attributes = False
me_plane_009.use_mirror_vertex_groups = False
me_plane_009.update()
me_vert = bpy.data.meshes.new('Vert')
me_vert.from_pydata([(0.4114, -0.01264, 0.0), (1.59, -0.003567, 0.0), (1.646, 0.4524, 0.0), (0.77, 0.6791, 0.0), (0.3875, 0.3901, 0.0), (1.847, 1.303, 0.0), (1.62, 0.6959, 0.0), (0.8261, 0.9475, 0.0), (0.9168, 1.39, 0.0), (1.299, 1.703, 0.0), (2.248, 1.272, 0.0), (2.309, 1.823, 0.0), (2.837, 2.005, 0.0), (3.217, 1.683, 0.0), (3.08, 1.382, 0.0), (2.703, 1.102, 0.0), (1.253, 2.068, 0.0), (1.46, 1.744, 0.0), (1.696, 1.837, 0.0), (1.906, 2.032, 0.0), (1.569, 2.309, 0.0), (4.179, 1.928, 0.0), (4.082, 1.507, 0.0), (4.455, 1.195, 0.0), (4.925, 1.242, 0.0), (5.181, 1.892, 0.0), (4.651, 2.082, 0.0), (4.873, 1.042, 0.0), (5.154, 1.163, 0.0), (5.483, 1.473, 0.0), (5.772, 1.395, 0.0), (5.839, 1.023, 0.0), (5.642, 0.7074, 0.0), (5.272, 0.7459, 0.0), (4.923, 0.881, 0.0), (3.646, 2.795, 0.0), (3.257, 2.812, 0.0), (2.929, 2.476, 0.0), (3.158, 2.023, 0.0), (3.776, 1.901, 0.0), (4.013, 2.301, 0.0), (6.37, 6.279, 0.0), (6.212, 6.562, 0.0), (5.851, 6.876, 0.0), (5.903, 7.189, 0.0), (6.288, 7.298, 0.0), (6.641, 7.124, 0.0), (6.639, 6.73, 0.0), (6.534, 6.349, 0.0), (6.639, 5.763, 0.0), (6.357, 5.467, 0.0), (5.888, 5.678, 0.0), (5.854, 6.076, 0.0), (6.082, 6.308, 0.0), (6.476, 6.117, 0.0), (6.75, 5.376, 0.0), (6.632, 5.557, 0.0), (6.355, 5.253, 0.0), (6.44, 5.077, 0.0), (6.725, 5.116, 0.0), (5.858, 5.392, 0.0), (6.11, 4.784, 0.0), (6.283, 4.815, 0.0), (6.199, 5.362, 0.0), (6.018, 5.469, 0.0), (3.305, 1.54, 0.0), (3.884, 1.226, 0.0), (3.999, 1.359, 0.0), (3.589, 1.732, 0.0), (3.381, 1.701, 0.0), (2.564, 2.277, 0.0), (2.561, 2.661, 0.0), (2.295, 2.72, 0.0), (2.03, 2.654, 0.0), (2.169, 2.24, 0.0), (2.114, 0.6193, 0.0), (2.391, 0.7251, 0.0), (2.339, 1.059, 0.0), (2.053, 1.134, 0.0), (1.818, 0.7662, 0.0), (6.42, 4.461, 0.0), (6.658, 4.616, 0.0), (6.758, 4.841, 0.0), (6.472, 4.916, 0.0), (6.247, 4.608, 0.0), (0.5256, 0.05256, 0.04008), (1.429, 0.05951, 0.04008), (1.481, 0.4268, 0.04008), (0.8097, 0.6005, 0.04008), (0.5067, 0.3716, 0.04008), (1.656, 1.34, 0.04008), (1.442, 0.8379, 0.04008), (0.925, 1.002, 0.04008), (0.9968, 1.352, 0.04008), (1.3, 1.6, 0.04008), (2.365, 1.474, 0.04008), (2.397, 1.765, 0.04008), (2.816, 1.909, 0.04008), (3.117, 1.654, 0.04008), (3.007, 1.416, 0.04008), (2.809, 1.268, 0.04008), (1.321, 2.054, 0.04008), (1.484, 1.797, 0.04008), (1.671, 1.871, 0.04008), (1.838, 2.025, 0.04008), (1.57, 2.244, 0.04008), (4.262, 1.869, 0.04008), (4.186, 1.535, 0.04008), (4.411, 1.346, 0.04008), (4.901, 1.447, 0.04008), (5.056, 1.84, 0.04008), (4.636, 1.99, 0.04008), (4.976, 1.044, 0.04008), (5.199, 1.14, 0.04008), (5.459, 1.386, 0.04008), (5.689, 1.324, 0.04008), (5.728, 1.103, 0.04008), (5.512, 0.7871, 0.04008), (5.292, 0.8099, 0.04008), (5.016, 0.9169, 0.04008), (3.706, 2.578, 0.04008), (3.212, 2.634, 0.04008), (3.04, 2.457, 0.04008), (3.222, 2.098, 0.04008), (3.564, 2.031, 0.04008), (3.841, 2.396, 0.04008), (6.316, 6.46, 0.04008), (6.231, 6.612, 0.04008), (5.946, 6.86, 0.04008), (5.986, 7.109, 0.04008), (6.292, 7.195, 0.04008), (6.571, 7.057, 0.04008), (6.57, 6.745, 0.04008), (6.513, 6.541, 0.04008), (6.515, 5.871, 0.04008), (6.222, 5.604, 0.04008), (5.957, 5.724, 0.04008), (5.929, 6.04, 0.04008), (6.11, 6.224, 0.04008), (6.422, 6.072, 0.04008), (6.715, 5.355, 0.04008), (6.622, 5.499, 0.04008), (6.402, 5.257, 0.04008), (6.453, 5.15, 0.04008), (6.7, 5.197, 0.04008), (5.907, 5.345, 0.04008), (6.107, 4.863, 0.04008), (6.244, 4.887, 0.04008), (6.191, 5.232, 0.04008), (6.008, 5.393, 0.04008), (3.373, 1.534, 0.04008), (3.831, 1.285, 0.04008), (3.887, 1.35, 0.04008), (3.534, 1.676, 0.04008), (3.433, 1.661, 0.04008), (2.514, 2.325, 0.04008), (2.511, 2.63, 0.04008), (2.301, 2.676, 0.04008), (2.091, 2.624, 0.04008), (2.201, 2.296, 0.04008), (2.09, 0.6843, 0.04008), (2.334, 0.7871, 0.04008), (2.298, 1.017, 0.04008), (2.072, 1.077, 0.04008), (1.886, 0.7858, 0.04008), (6.393, 4.547, 0.04008), (6.654, 4.69, 0.04008), (6.706, 4.809, 0.04008), (6.48, 4.869, 0.04008), (6.302, 4.624, 0.04008)], [], [(1, 0, 4, 3, 2), (6, 5, 9, 8, 7), (11, 10, 15, 14, 13, 12), (16, 17, 18, 19, 20), (22, 21, 26, 25, 24, 23), (28, 27, 34, 33, 32, 31, 30, 29), (36, 35, 40, 39, 38, 37), (42, 41, 48, 47, 46, 45, 44, 43), (50, 49, 54, 53, 52, 51), (55, 56, 57, 58, 59), (61, 60, 64, 63, 62), (66, 65, 69, 68, 67), (70, 71, 72, 73, 74), (75, 76, 77, 78, 79), (80, 81, 82, 83, 84), (86, 87, 88, 89, 85), (91, 92, 93, 94, 90), (96, 97, 98, 99, 100, 95), (101, 105, 104, 103, 102), (107, 108, 109, 110, 111, 106), (113, 114, 115, 116, 117, 118, 119, 112), (121, 122, 123, 124, 125, 120), (127, 128, 129, 130, 131, 132, 133, 126), (135, 136, 137, 138, 139, 134), (140, 144, 143, 142, 141), (146, 147, 148, 149, 145), (151, 152, 153, 154, 150), (155, 159, 158, 157, 156), (160, 164, 163, 162, 161), (165, 169, 168, 167, 166), (60, 61, 146, 145), (34, 27, 112, 119), (8, 9, 94, 93), (61, 62, 147, 146), (35, 36, 121, 120), (9, 5, 90, 94), (62, 63, 148, 147), (36, 37, 122, 121), (10, 11, 96, 95), (63, 64, 149, 148), (37, 38, 123, 122), (11, 12, 97, 96), (64, 60, 145, 149), (38, 39, 124, 123), (12, 13, 98, 97), (65, 66, 151, 150), (39, 40, 125, 124), (13, 14, 99, 98), (66, 67, 152, 151), (40, 35, 120, 125), (14, 15, 100, 99), (67, 68, 153, 152), (41, 42, 127, 126), (15, 10, 95, 100), (68, 69, 154, 153), (42, 43, 128, 127), (17, 16, 101, 102), (69, 65, 150, 154), (43, 44, 129, 128), (18, 17, 102, 103), (71, 70, 155, 156), (44, 45, 130, 129), (19, 18, 103, 104), (72, 71, 156, 157), (45, 46, 131, 130), (16, 20, 105, 101), (73, 72, 157, 158), (46, 47, 132, 131), (20, 19, 104, 105), (70, 74, 159, 155), (47, 48, 133, 132), (21, 22, 107, 106), (74, 73, 158, 159), (48, 41, 126, 133), (22, 23, 108, 107), (76, 75, 160, 161), (49, 50, 135, 134), (23, 24, 109, 108), (77, 76, 161, 162), (50, 51, 136, 135), (24, 25, 110, 109), (78, 77, 162, 163), (51, 52, 137, 136), (25, 26, 111, 110), (75, 79, 164, 160), (52, 53, 138, 137), (26, 21, 106, 111), (0, 1, 86, 85), (79, 78, 163, 164), (53, 54, 139, 138), (27, 28, 113, 112), (1, 2, 87, 86), (81, 80, 165, 166), (54, 49, 134, 139), (28, 29, 114, 113), (2, 3, 88, 87), (82, 81, 166, 167), (56, 55, 140, 141), (29, 30, 115, 114), (3, 4, 89, 88), (83, 82, 167, 168), (57, 56, 141, 142), (30, 31, 116, 115), (4, 0, 85, 89), (80, 84, 169, 165), (58, 57, 142, 143), (31, 32, 117, 116), (5, 6, 91, 90), (84, 83, 168, 169), (55, 59, 144, 140), (32, 33, 118, 117), (6, 7, 92, 91), (59, 58, 143, 144), (33, 34, 119, 118), (7, 8, 93, 92)])
me_vert.materials.append(mat_stonedark)
me_vert.use_remesh_fix_poles = True
me_vert.use_remesh_preserve_attributes = False
me_vert.use_mirror_vertex_groups = False
me_vert.update()
me_plane_010 = bpy.data.meshes.new('Plane.010')
me_plane_010.from_pydata([(-1.0, -1.0, 0.0), (1.0, -1.0, 0.0), (-1.0, 1.0, 0.0), (1.0, 1.0, 0.0)], [], [(0, 1, 3, 2)])
_uv = me_plane_010.uv_layers.new(name='UVMap')
_uv.uv.foreach_set('vector', [0.0, 0.0, 1.0, 0.0, 1.0, 1.0, 0.0, 1.0])
me_plane_010.materials.append(mat_blackplain)
me_plane_010.use_remesh_fix_poles = True
me_plane_010.use_remesh_preserve_attributes = False
me_plane_010.use_mirror_vertex_groups = False
me_plane_010.update()
me_cube_001 = bpy.data.meshes.new('Cube.001')
me_cube_001.from_pydata([(-1.0, -1.0, -1.0), (-1.0, -1.0, 1.0), (-1.0, 1.0, -1.0), (-1.0, 1.0, 1.0), (1.0, -1.0, -1.0), (1.0, -1.0, 1.0), (1.0, 1.0, -1.0), (1.0, 1.0, 1.0)], [], [(0, 1, 3, 2), (2, 3, 7, 6), (6, 7, 5, 4), (4, 5, 1, 0), (2, 6, 4, 0), (7, 3, 1, 5)])
_uv = me_cube_001.uv_layers.new(name='UVMap')
_uv.uv.foreach_set('vector', [0.375, 0.0, 0.625, 0.0, 0.625, 0.25, 0.375, 0.25, 0.375, 0.25, 0.625, 0.25, 0.625, 0.5, 0.375, 0.5, 0.375, 0.5, 0.625, 0.5, 0.625, 0.75, 0.375, 0.75, 0.375, 0.75, 0.625, 0.75, 0.625, 1.0, 0.375, 1.0, 0.125, 0.5, 0.375, 0.5, 0.375, 0.75, 0.125, 0.75, 0.625, 0.5, 0.875, 0.5, 0.875, 0.75, 0.625, 0.75])
me_cube_001.materials.append(mat_material_001)
me_cube_001.use_remesh_fix_poles = True
me_cube_001.use_remesh_preserve_attributes = False
me_cube_001.use_mirror_vertex_groups = False
me_cube_001.update()
me_plane_011 = bpy.data.meshes.new('Plane.011')
me_plane_011.from_pydata([(-1.0, -1.0, 1.25), (-1.0, 1.0, 1.25), (1.0, 1.0, 1.25), (1.0, -1.0, 1.25), (-1.0, -1.0, 0.0), (1.0, 1.0, 0.0), (1.0, -1.0, 0.0)], [], [(1, 2, 3, 0), (0, 3, 6, 4), (3, 2, 5, 6)])
_uv = me_plane_011.uv_layers.new(name='UVMap')
_uv.uv.foreach_set('vector', [0.0, 0.0, 0.0, 0.0, 0.0, 0.0, 0.0, 0.0, 0.0, 0.0, 0.0, 0.0, 0.0, 0.0, 0.0, 0.0, 0.0, 0.0, 0.0, 0.0, 0.0, 0.0, 0.0, 0.0])
me_plane_011.materials.append(mat_stonelight)
me_plane_011.use_remesh_fix_poles = True
me_plane_011.use_remesh_preserve_attributes = False
me_plane_011.use_mirror_vertex_groups = False
me_plane_011.update()

# ---- objects
ob_main = bpy.data.objects.new('Main', me_plane)
ob_cutaway = bpy.data.objects.new('Cutaway', me_plane_001)
ob_cutaway2 = bpy.data.objects.new('Cutaway2', me_plane_004)
ob_symmetryportal = bpy.data.objects.new('SymmetryPortal', None)
ob_lattice1 = bpy.data.objects.new('Lattice1', me_plane_005)
ob_lattice2 = bpy.data.objects.new('Lattice2', me_plane_005)
ob_lattice3 = bpy.data.objects.new('Lattice3', me_plane_005)
ob_podium = bpy.data.objects.new('Podium', me_plane_006)
ob_crypt = bpy.data.objects.new('Crypt', me_plane_007)
ob_protrusions = bpy.data.objects.new('Protrusions', me_plane_008)
ob_cap = bpy.data.objects.new('Cap', me_plane_009)
ob_stones = bpy.data.objects.new('Stones', me_vert)
ob_camera = bpy.data.objects.new('Camera', cam_camera_001)
ob_plane = bpy.data.objects.new('Plane', me_plane_010)
ob_area = bpy.data.objects.new('Area', light_area)
ob_area_001 = bpy.data.objects.new('Area.001', light_area_001)
ob_point = bpy.data.objects.new('Point', light_point)
ob_point_001 = bpy.data.objects.new('Point.001', light_point_001)
ob_volume = bpy.data.objects.new('Volume', me_cube_001)
ob_main_001 = bpy.data.objects.new('Main.001', me_plane_011)
ob_point_002 = bpy.data.objects.new('Point.002', light_point_002)

# ---- transforms, parenting, visibility, modifiers, constraints
ob_main.location = (0.0, 0.0, 0.0)
ob_main.scale = (4.0, 4.0, 4.0)
ob_main.lineart.crease_threshold = 0.0
_m = ob_main.modifiers.new('BTool_Plane.001', 'BOOLEAN')
_m.object = ob_cutaway
_m.solver = 'FAST'
_m = ob_main.modifiers.new('BTool_Plane.004', 'BOOLEAN')
_m.object = ob_cutaway2
_m.solver = 'FAST'
ob_cutaway.location = (0.0, 3.757, 1.979)
ob_cutaway.rotation_euler = (1.571, -0.0, 0.0)
ob_cutaway.hide_render = True
ob_cutaway.visible_camera = False
ob_cutaway.visible_diffuse = False
ob_cutaway.visible_glossy = False
ob_cutaway.visible_transmission = False
ob_cutaway.visible_volume_scatter = False
ob_cutaway.visible_shadow = False
ob_cutaway.display_type = 'BOUNDS'
ob_cutaway.lineart.crease_threshold = 0.0
ob_cutaway2.location = (-3.438, -2.003, 1.979)
ob_cutaway2.rotation_euler = (1.571, -0.0, 1.571)
ob_cutaway2.hide_render = True
ob_cutaway2.visible_camera = False
ob_cutaway2.visible_diffuse = False
ob_cutaway2.visible_glossy = False
ob_cutaway2.visible_transmission = False
ob_cutaway2.visible_volume_scatter = False
ob_cutaway2.visible_shadow = False
ob_cutaway2.display_type = 'BOUNDS'
ob_cutaway2.lineart.crease_threshold = 0.0
_m = ob_cutaway2.modifiers.new('Mirror', 'MIRROR')
_m.use_axis = (False, True, False)
_m.mirror_object = ob_symmetryportal
ob_symmetryportal.location = (0.0, 0.0, 0.0)
ob_symmetryportal.lineart.crease_threshold = 0.0
ob_lattice1.location = (0.0, 4.157, 2.057)
ob_lattice1.rotation_euler = (1.571, 0.7854, 0.0)
ob_lattice1.lineart.crease_threshold = 0.0
ob_lattice2.location = (2.524, 4.157, 2.047)
ob_lattice2.rotation_euler = (1.571, 0.7854, 0.0)
ob_lattice2.lineart.crease_threshold = 0.0
ob_lattice3.location = (-2.528, 4.157, 2.044)
ob_lattice3.rotation_euler = (1.571, 0.7854, 0.0)
ob_lattice3.lineart.crease_threshold = 0.0
ob_podium.location = (-3.0, 3.0, 0.0)
ob_podium.lineart.crease_threshold = 0.0
ob_crypt.location = (-1.028, 1.382, 1.618)
ob_crypt.lineart.crease_threshold = 0.0
ob_protrusions.location = (1.497, 0.453, 0.9155)
ob_protrusions.scale = (0.1378, 0.1378, 0.1378)
ob_protrusions.lineart.crease_threshold = 0.0
_m = ob_protrusions.modifiers.new('Mirror', 'MIRROR')
_m.use_axis = (True, True, False)
_m.mirror_object = ob_crypt
ob_cap.location = (-1.112, 1.686, 2.182)
ob_cap.rotation_euler = (0.0, -0.0, 0.1857)
ob_cap.lineart.crease_threshold = 0.0
ob_stones.location = (-2.905, -3.815, -0.0117)
ob_stones.lineart.crease_threshold = 0.0
ob_camera.location = (15.59, -15.59, 12.09)
ob_camera.rotation_euler = (1.164, -0.0, 0.7854)
ob_camera.lineart.crease_threshold = 0.0
ob_plane.location = (0.0, 0.0, -0.4)
ob_plane.scale = (25.76, 25.76, 25.76)
ob_plane.lineart.crease_threshold = 0.0
ob_area.location = (-10.89, 10.89, 8.597)
ob_area.rotation_euler = (-1.074, -0.0, 0.7854)
ob_area.lineart.crease_threshold = 0.0
ob_area_001.location = (-1.166, 5.206, 4.026)
ob_area_001.rotation_euler = (-7.741, -0.009219, 0.03254)
ob_area_001.lineart.crease_threshold = 0.0
ob_point.location = (-1.134, 1.988, 1.051)
ob_point.lineart.crease_threshold = 0.0
ob_point_001.location = (-3.913, -2.715, 1.048)
ob_point_001.lineart.crease_threshold = 0.0
ob_volume.location = (0.0, 0.0, 0.0)
ob_volume.scale = (9.0, 9.0, 9.0)
ob_volume.display_type = 'BOUNDS'
ob_volume.lineart.crease_threshold = 0.0
ob_main_001.location = (0.0, 0.0, 0.0)
ob_main_001.scale = (4.0, 4.0, 4.0)
ob_main_001.hide_render = True
ob_main_001.visible_camera = False
ob_main_001.display_type = 'WIRE'
ob_main_001.display.show_shadows = False
ob_main_001.lineart.crease_threshold = 0.0
_m = ob_main_001.modifiers.new('BTool_Plane.001', 'BOOLEAN')
_m.object = ob_cutaway
_m.solver = 'FAST'
_m = ob_main_001.modifiers.new('BTool_Plane.004', 'BOOLEAN')
_m.object = ob_cutaway2
_m.solver = 'FAST'
ob_point_002.location = (0.0, 0.0109, 1.391)
ob_point_002.lineart.crease_threshold = 0.0

# ---- collection membership
col_collection.objects.link(ob_main)
col_collection.objects.link(ob_cutaway)
col_collection.objects.link(ob_cutaway2)
col_collection.objects.link(ob_symmetryportal)
col_collection.objects.link(ob_lattice1)
col_collection.objects.link(ob_lattice2)
col_collection.objects.link(ob_lattice3)
col_collection.objects.link(ob_podium)
col_collection.objects.link(ob_crypt)
col_collection.objects.link(ob_protrusions)
col_collection.objects.link(ob_cap)
col_collection.objects.link(ob_stones)
col_collection.objects.link(ob_camera)
col_collection.objects.link(ob_plane)
col_collection.objects.link(ob_area)
col_collection.objects.link(ob_area_001)
col_collection.objects.link(ob_point)
col_collection.objects.link(ob_point_001)
col_collection.objects.link(ob_volume)
col_collection.objects.link(ob_main_001)
col_collection.objects.link(ob_point_002)

# ---- scene / render settings (as saved in the file)
scene.camera = ob_camera
scene.frame_start = 1; scene.frame_end = 250; scene.frame_set(1)
scene.render.engine = 'CYCLES'
scene.render.resolution_x = 1600
scene.render.resolution_y = 1200
scene.cycles.use_denoising = False
scene.cycles.samples = 128
scene.cycles.sampling_pattern = 'TABULATED_SOBOL'
scene.cycles.use_adaptive_sampling = False
scene.cycles.use_light_tree = False
scene.eevee.use_gtao = True
scene.view_settings.look = 'Medium High Contrast'
scene.view_settings.view_transform = 'Filmic'
bpy.context.view_layer.update()

